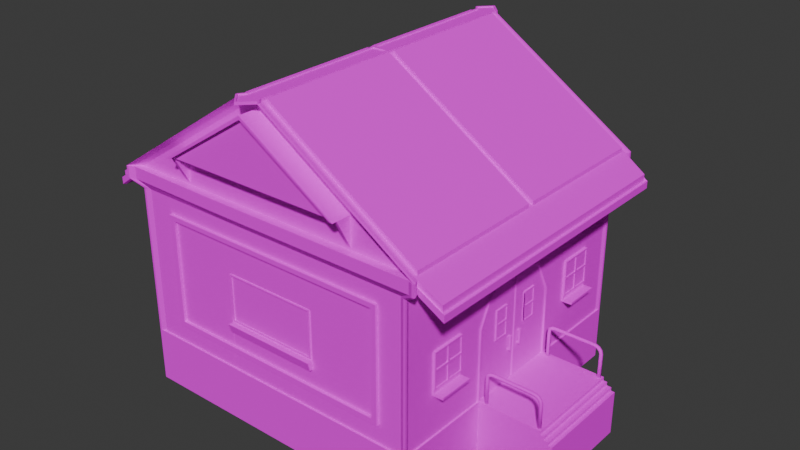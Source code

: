 # Source: barn.blend  (saved by Blender 4.0.36; exported with 4.5.12 LTS)
import bpy
from mathutils import Matrix  # noqa: F401  (used for matrix-valued properties, if any)

bpy.ops.wm.read_factory_settings(use_empty=True)
scene = bpy.context.scene
scene.name = 'Scene'

# ---- collections
col_collection = bpy.data.collections.new('Collection'); scene.collection.children.link(col_collection)

# ---- images (referenced by path relative to the original .blend; pixels are not part of the script)
import os
ASSET_DIR = os.environ.get("B2B_ASSET_DIR", "")  # directory of the original .blend (textures are referenced by path, not embedded)
HERE = os.path.dirname(os.path.abspath(__file__))  # packed textures are extracted next to this script under _unpacked/

def load_image(name, relpath, width, height, colorspace="sRGB"):
    """Load a texture the original file referenced (path relative to the .blend, or extracted next to this script)."""
    p = next((c for c in (os.path.join(HERE, relpath), os.path.join(ASSET_DIR, relpath)) if relpath and os.path.exists(c)), "")
    if p:
        img = bpy.data.images.load(p, check_existing=True)
        img.name = name
    else:  # same state as the original file: an image datablock whose file is absent (Cycles renders it pink)
        img = bpy.data.images.new(name, width, height)
        img.source = "FILE"
        img.filepath = "//" + (relpath or name)
    img.colorspace_settings.name = colorspace
    return img
img_untitled = load_image('Untitled', 'Barn.png', 1024, 1024, 'sRGB')

# ---- materials (node trees are filled in below, after node groups)
mat_material = bpy.data.materials.new('Material')
mat_material.alpha_threshold = 0.0
mat_material.use_transparent_shadow = False
mat_material.roughness = 0.5
mat_material.line_color = (0.0, 0.0, 0.0, 1.0)

# ---- material node trees
mat_material.use_nodes = True; mat_material.node_tree.nodes.clear()
_N = mat_material.node_tree.nodes; _L = mat_material.node_tree.links
n0 = _N.new('ShaderNodeOutputMaterial'); n0.name = 'Material Output'; n0.location = (300, 300)
n1 = _N.new('ShaderNodeBsdfPrincipled'); n1.name = 'Principled BSDF'; n1.location = (10, 300)
n1.inputs[3].default_value = 1.45
n1.inputs[13].default_value = 0.0
n2 = _N.new('ShaderNodeTexImage'); n2.name = 'Image Texture'; n2.location = (-280, 280)
n2.image = img_untitled
_L.new(n1.outputs[0], n0.inputs[0])
_L.new(n2.outputs[0], n1.inputs[0])
n0.is_active_output = True

# ---- world
world_world = bpy.data.worlds.new('World'); scene.world = world_world
world_world.use_nodes = True; world_world.node_tree.nodes.clear()
_N = world_world.node_tree.nodes; _L = world_world.node_tree.links
n0 = _N.new('ShaderNodeOutputWorld'); n0.name = 'World Output'; n0.location = (300, 300)
n1 = _N.new('ShaderNodeBackground'); n1.name = 'Background'; n1.location = (10, 300)
n1.inputs[0].default_value = (0.05088, 0.05088, 0.05088, 1.0)
_L.new(n1.outputs[0], n0.inputs[0])
n0.is_active_output = True
world_world.color = (0.05088, 0.05088, 0.05088)
world_world.use_sun_shadow = False
world_world.sun_shadow_jitter_overblur = 0.0

# ---- meshes
me_cube = bpy.data.meshes.new('Cube')
me_cube.from_pydata([(8.993, 9.037, -3.243), (-9.037, 9.037, -3.243), (-9.037, 3.012, -3.243), (-9.053, 3.012, 0.1), (8.993, 3.012, -3.243), (8.617, 2.942, 0.1201), (3.012, 9.037, -3.243), (-3.012, 9.037, -3.243), (-2.923, 9.02, 2.569), (2.923, 9.02, 2.569), (3.012, 3.012, -3.243), (-3.012, 3.012, -3.243), (-9.053, 3.012, 3.12), (2.923, 9.037, 3.08), (2.942, 8.617, 3.12), (-2.923, 9.037, 3.08), (-2.942, 8.617, 3.12), (-9.053, 3.012, 6.12), (2.942, 9.02, 6.12), (2.942, 8.617, 6.12), (-2.942, 9.02, 6.12), (-2.942, 8.617, 6.12), (-9.053, 3.012, 9.12), (3.012, 9.02, 9.12), (8.993, 2.942, 9.12), (-3.012, 9.02, 9.12), (8.993, 0.0, 9.12), (8.617, 0.9412, 7.011), (8.617, 0.0, 7.313), (8.617, 2.942, 4.344), (-2.942, 8.757, 3.12), (-2.808, 8.984, 3.201), (-2.942, 8.757, 6.12), (-2.808, 8.984, 6.039), (2.808, 8.984, 6.039), (2.942, 8.757, 6.12), (2.942, 8.757, 3.12), (2.808, 8.984, 3.201), (-2.942, 8.897, 3.12), (2.942, 8.897, 3.12), (2.942, 8.897, 6.12), (-2.942, 8.897, 6.12), (-2.74, 9.079, 3.273), (2.74, 9.079, 3.273), (2.74, 9.079, 5.968), (-2.74, 9.079, 5.968), (-9.037, 0.0, -3.243), (-9.053, 0.0, 0.1), (8.993, 0.0, -3.243), (-3.012, 0.0, -3.243), (3.012, 0.0, -3.243), (-9.053, 0.0, 3.12), (-9.053, 0.0, 6.12), (-9.053, 0.0, 9.12), (-2.808, 9.079, 3.201), (2.808, 9.079, 3.201), (2.808, 9.079, 6.039), (-2.808, 9.079, 6.039), (-2.74, 9.016, 3.273), (2.74, 9.016, 3.273), (2.74, 9.016, 5.968), (-2.74, 9.016, 5.968), (-3.012, 9.02, 0.1), (3.012, 9.02, 0.1), (2.942, 9.02, 3.12), (-2.942, 9.02, 3.12), (-2.923, 9.223, 2.569), (2.923, 9.223, 2.569), (2.923, 9.358, 3.08), (-2.923, 9.358, 3.08), (8.993, 3.091, 0.1), (8.993, 2.942, 0.1), (-3.138, 9.133, -3.243), (-9.277, 9.133, -3.243), (8.993, 3.091, 3.12), (8.993, 2.942, 3.12), (8.993, 1.056, 7.173), (8.993, 0.9412, 7.011), (8.993, 0.0, 7.511), (8.993, 2.353, 6.105), (8.993, 2.155, 6.012), (8.993, 2.942, 4.344), (8.993, 3.101, 4.524), (9.094, 9.133, -3.243), (-9.277, 9.133, 0.08286), (-9.277, 2.995, 0.1), (3.0, 9.133, 0.1), (9.094, 3.091, -3.243), (-9.277, 2.995, -3.243), (-9.277, -0.07425, 0.1), (9.094, 0.0, -3.243), (3.0, 9.133, -3.243), (-3.138, 9.133, 0.1), (-9.277, -0.07425, -3.243), (9.094, 0.0, 0.1), (9.094, 3.091, 0.1), (9.094, 2.924, 0.1), (9.094, 3.091, 3.14), (9.094, 2.924, 3.14), (9.094, 0.8847, 7.017), (9.094, 1.001, 7.182), (9.094, 0.0, 7.51), (9.094, 0.0, 7.308), (9.094, 2.323, 6.089), (9.094, 2.122, 5.994), (9.094, 2.924, 4.337), (9.094, 3.086, 4.52), (8.617, 0.0, 3.12), (8.617, 0.0, 0.1201), (8.617, 0.0, 4.344), (8.617, 0.0, 7.011), (8.617, 0.0, 6.012), (8.74, 9.02, 0.1), (8.993, 8.783, 0.1), (9.094, 9.133, 0.08287), (-9.053, 8.707, 0.1), (-8.833, 9.02, 0.1), (-8.903, 0.0, -3.243), (-9.053, 8.707, 3.12), (-8.833, 9.02, 3.12), (8.74, 9.02, 3.12), (8.993, 8.783, 3.12), (-8.833, 9.02, 6.12), (-9.053, 8.707, 6.12), (8.74, 9.02, 6.12), (8.993, 8.783, 6.089), (-8.833, 9.02, 9.12), (-9.053, 8.707, 9.12), (-5.748, 8.954, 12.22), (8.993, 8.783, 9.12), (8.74, 9.02, 9.12), (8.969, 9.133, 0.1), (9.094, 9.004, 0.1), (9.095, 9.011, 9.12), (8.967, 9.133, 9.12), (8.967, 9.133, 3.12), (9.095, 9.011, 3.12), (8.967, 9.133, 6.12), (9.095, 9.011, 6.089), (8.866, 8.91, 0.1201), (9.094, 9.133, 9.12), (9.094, 9.133, 3.12), (9.094, 9.133, 6.104), (8.993, 8.908, -3.243), (-9.037, 8.908, -3.243), (-3.012, 8.908, -3.243), (3.012, 8.908, -3.243), (-9.277, 9.002, 0.1), (9.094, 9.002, -3.243), (-9.277, 9.002, -3.243), (12.95, 0.0, -3.243), (12.95, 3.091, -3.243), (12.95, 0.0, 0.1), (12.95, 3.091, 0.1), (-9.045, 0.0, -0.3438), (8.87, 9.037, -3.243), (8.87, 3.012, -3.243), (8.87, 0.0, -3.243), (8.969, 9.133, -3.243), (8.87, 8.908, -3.243), (-8.903, 9.037, -3.243), (-9.14, 9.133, 0.1), (-9.143, 9.134, 9.12), (-9.278, 9.017, 9.12), (-9.278, 9.017, 3.12), (-9.143, 9.134, 3.12), (-9.143, 9.134, 6.12), (-9.278, 9.017, 6.12), (-8.96, 8.834, 0.1201), (-8.903, 3.012, -3.243), (-9.276, 9.133, 9.12), (-9.276, 9.133, 3.12), (-9.276, 9.133, 6.12), (-9.14, 9.133, -3.243), (-8.903, 8.908, -3.243), (8.685, 4.829, 3.056), (8.685, 4.829, 5.056), (8.685, 6.829, 3.056), (8.685, 6.829, 5.056), (9.1, 4.829, 3.056), (9.1, 4.829, 5.056), (9.1, 6.829, 3.056), (9.1, 6.829, 5.056), (8.685, 5.766, 3.056), (8.685, 5.892, 3.056), (8.685, 5.892, 5.056), (8.685, 5.766, 5.056), (9.1, 5.892, 3.056), (9.1, 5.766, 3.056), (9.1, 5.766, 5.056), (9.1, 5.892, 5.056), (8.685, 4.829, 3.993), (8.685, 4.829, 4.119), (8.685, 6.829, 3.993), (8.685, 6.829, 4.119), (9.1, 6.829, 3.993), (9.1, 6.829, 4.119), (9.1, 4.829, 3.993), (9.1, 4.829, 4.119), (9.091, 5.766, 3.993), (9.091, 5.892, 3.993), (9.091, 5.892, 4.119), (9.091, 5.766, 4.119), (8.685, 5.892, 3.993), (8.685, 5.766, 3.993), (8.685, 5.766, 4.119), (8.685, 5.892, 4.119), (9.15, 5.766, 4.119), (9.15, 5.766, 3.993), (9.15, 5.892, 3.993), (9.15, 5.892, 4.119), (9.15, 5.766, 5.056), (9.15, 5.892, 5.056), (9.15, 5.766, 3.056), (9.15, 6.829, 3.993), (9.15, 6.829, 4.119), (9.15, 4.829, 4.119), (9.1, 6.917, 2.968), (8.667, 6.917, 2.968), (8.667, 6.917, 5.144), (9.1, 6.917, 5.144), (8.667, 4.741, 2.968), (9.1, 4.741, 2.968), (9.1, 4.741, 5.144), (8.667, 4.741, 5.144), (8.667, 5.898, 5.144), (8.667, 5.76, 5.144), (9.1, 5.76, 5.144), (9.1, 5.898, 5.144), (9.1, 5.898, 2.968), (9.1, 5.76, 2.968), (8.667, 5.76, 2.968), (8.667, 5.898, 2.968), (8.667, 4.741, 3.987), (8.667, 4.741, 4.125), (9.1, 6.917, 3.987), (9.1, 6.917, 4.125), (9.1, 4.741, 3.987), (9.1, 4.741, 4.125), (8.667, 6.917, 3.987), (8.667, 6.917, 4.125), (9.151, 6.917, 4.125), (9.151, 6.917, 3.987), (9.151, 5.898, 2.968), (9.151, 5.892, 3.056), (9.151, 5.76, 2.968), (9.151, 4.829, 3.993), (9.151, 6.829, 3.056), (9.151, 4.829, 3.056), (9.151, 6.829, 5.056), (9.151, 4.829, 5.056), (9.151, 5.76, 5.144), (9.151, 5.898, 5.144), (9.151, 4.741, 3.987), (9.151, 4.741, 4.125), (9.151, 6.917, 2.968), (9.151, 4.741, 2.968), (9.151, 6.917, 5.144), (9.151, 4.741, 5.144), (9.1, 6.917, 2.735), (8.667, 6.917, 2.735), (8.667, 4.741, 2.735), (9.1, 4.741, 2.735), (9.1, 5.898, 2.735), (9.1, 5.76, 2.735), (8.667, 5.76, 2.735), (8.667, 5.898, 2.735), (9.1, 6.917, 2.589), (8.667, 6.917, 2.589), (8.667, 4.741, 2.589), (9.1, 4.741, 2.589), (9.1, 5.898, 2.589), (9.1, 5.76, 2.589), (8.667, 5.76, 2.589), (8.667, 5.898, 2.589), (9.66, 5.898, 2.735), (9.66, 5.76, 2.735), (9.66, 5.898, 2.589), (9.66, 5.76, 2.589), (9.66, 6.917, 2.735), (9.66, 4.741, 2.735), (9.66, 6.917, 2.589), (9.66, 4.741, 2.589), (9.527, 5.898, 2.589), (9.527, 6.917, 2.589), (9.527, 5.76, 2.735), (9.527, 5.898, 2.735), (9.527, 4.741, 2.735), (9.527, 5.76, 2.589), (9.527, 4.741, 2.589), (9.527, 6.917, 2.735), (8.692, 0.7888, 3.242), (8.692, 1.639, 3.242), (8.692, 1.639, 4.927), (9.041, 0.7888, 4.927), (9.041, 1.639, 3.242), (9.041, 1.639, 4.927), (8.692, 0.8503, 3.242), (8.692, 0.8503, 4.927), (8.692, 0.7888, 4.927), (9.041, 0.8503, 3.242), (9.041, 0.7888, 3.242), (9.041, 0.8503, 4.927), (8.692, 0.7888, 4.031), (8.692, 0.7888, 4.138), (8.692, 1.639, 4.031), (8.692, 1.639, 4.138), (9.041, 1.639, 4.031), (9.041, 1.639, 4.138), (9.041, 0.7888, 4.031), (9.041, 0.7888, 4.138), (9.034, 0.7888, 4.031), (9.034, 0.8503, 4.031), (9.034, 0.8503, 4.138), (9.034, 0.7888, 4.138), (8.692, 0.8503, 4.031), (8.692, 0.8503, 4.138), (9.084, 0.7888, 4.138), (9.084, 0.7888, 4.031), (9.084, 0.8503, 4.031), (9.084, 0.8503, 4.138), (9.084, 0.7888, 4.927), (9.084, 0.8503, 4.927), (9.084, 0.7888, 3.242), (9.084, 1.639, 4.031), (9.084, 1.639, 4.138), (9.041, 1.713, 3.168), (8.677, 1.713, 3.168), (8.677, 1.713, 5.001), (9.041, 1.713, 5.001), (8.677, 0.7888, 3.168), (9.041, 0.7888, 3.168), (9.041, 0.7888, 5.001), (8.677, 0.7888, 5.001), (8.677, 0.855, 5.001), (9.041, 0.855, 5.001), (9.041, 0.855, 3.168), (8.677, 0.855, 3.168), (8.677, 0.7888, 4.027), (8.677, 0.7888, 4.143), (9.041, 1.713, 4.027), (9.041, 1.713, 4.143), (9.041, 0.7888, 4.027), (9.041, 0.7888, 4.143), (8.677, 1.713, 4.027), (8.677, 1.713, 4.143), (9.084, 1.713, 4.143), (9.084, 1.713, 4.027), (9.084, 0.855, 3.168), (9.084, 0.8503, 3.242), (9.084, 0.7888, 3.168), (9.084, 0.7888, 4.031), (9.084, 1.639, 3.242), (9.084, 0.7888, 3.242), (9.084, 1.639, 4.927), (9.084, 0.7888, 4.927), (9.084, 0.855, 5.001), (9.084, 0.7888, 4.027), (9.084, 0.7888, 4.143), (9.084, 1.713, 3.168), (9.084, 1.713, 5.001), (9.084, 0.7888, 5.001), (8.949, 0.3759, 2.012), (8.949, 0.3759, 2.132), (8.949, 0.4955, 2.012), (8.949, 0.4955, 2.132), (9.069, 0.3759, 2.012), (9.069, 0.3759, 2.132), (9.069, 0.4955, 2.012), (9.069, 0.4955, 2.132), (9.184, 0.4955, 2.132), (9.184, 0.4955, 2.012), (9.184, 0.3759, 2.012), (9.184, 0.3759, 2.132), (9.069, 0.4955, 2.807), (9.069, 0.3759, 2.807), (9.184, 0.4955, 2.807), (9.184, 0.3759, 2.807), (9.069, 0.4955, 2.904), (9.069, 0.3759, 2.904), (9.184, 0.4955, 2.904), (9.184, 0.3759, 2.904), (8.966, 0.4955, 2.807), (8.966, 0.3759, 2.807), (8.966, 0.4955, 2.904), (8.966, 0.3759, 2.904), (8.993, 0.07801, 3.12), (8.915, 0.0, 3.12), (8.993, 0.07801, 0.1), (8.915, 0.0, 0.1), (8.993, 0.07801, 4.344), (8.915, 0.0, 4.344), (8.993, 0.07801, 6.012), (8.915, 0.0, 6.012), (8.915, 0.0, 7.313), (8.993, 0.07801, 7.288), (8.915, 0.0, 7.011), (8.993, 0.07801, 7.011), (-9.844, 0.0, 9.636), (-9.844, 2.858, 9.636), (9.785, 2.782, 9.636), (-3.273, 9.411, 9.636), (3.279, 9.411, 9.636), (9.785, 0.0, 9.636), (-9.605, 9.329, 9.636), (-9.844, 9.053, 9.636), (9.785, 9.135, 9.636), (9.509, 9.411, 9.636), (9.757, 9.516, 9.636), (9.895, 9.516, 9.636), (9.896, 9.383, 9.636), (-10.09, 9.516, 9.636), (-10.09, 9.389, 9.636), (-9.941, 9.517, 9.636), (5.513, 8.954, 12.22), (5.704, 8.954, 12.22), (-9.844, 0.0, 10.36), (-9.682, 2.858, 10.47), (9.622, 2.782, 10.47), (-3.273, 9.411, 10.36), (3.279, 9.411, 10.36), (-5.507, 8.954, 12.22), (9.785, 0.0, 10.36), (-9.714, 9.162, 10.36), (-9.605, 9.329, 10.36), (9.624, 9.239, 10.36), (9.622, 8.94, 10.47), (9.509, 9.411, 10.36), (9.757, 9.516, 10.36), (9.895, 9.516, 10.36), (9.896, 9.383, 10.36), (-10.09, 9.516, 10.36), (-10.09, 9.389, 10.36), (-9.941, 9.517, 10.36), (-0.06878, 8.954, 15.95), (-0.6603, 0.0, 16.46), (-0.8229, 2.858, 16.35), (0.4477, 2.782, 16.46), (0.4477, 0.0, 16.46), (-0.8229, 8.858, 16.35), (-0.5299, 9.162, 16.46), (0.2866, 9.239, 16.46), (0.6111, 8.94, 16.35), (0.5584, 9.383, 16.46), (0.5573, 9.516, 16.46), (-0.9028, 9.516, 16.46), (-0.9042, 9.389, 16.46), (3.127, 8.954, 10.36), (9.376, 8.954, 10.36), (-9.369, 8.954, 10.36), (-3.121, 8.954, 10.36), (-0.0736, 8.954, 16.46), (-5.507, 9.894, 12.22), (-0.06878, 9.894, 15.95), (5.513, 9.894, 12.22), (5.704, 9.894, 12.22), (-5.748, 9.894, 12.22), (-5.748, 8.9, 10.4), (5.513, 8.9, 10.4), (5.704, 8.9, 10.4), (-5.507, 8.9, 10.4), (-0.06878, 9.894, 15.73), (-0.06878, 10.16, 15.73), (-5.507, 10.16, 12.22), (-0.06878, 10.16, 15.95), (5.513, 10.16, 12.22), (5.704, 10.16, 12.22), (-5.748, 10.16, 12.22), (-0.6603, 0.0, 16.62), (-0.5586, 2.858, 16.62), (-0.0736, 0.0, 16.62), (0.346, 2.782, 16.62), (0.4477, 0.0, 16.62), (-0.6603, 9.053, 16.62), (0.346, 9.157, 16.62), (0.4565, 9.404, 16.62), (0.456, 9.475, 16.62), (-0.8016, 9.474, 16.62), (-0.8022, 9.422, 16.62), (-0.1728, 10.13, 16.62), (-0.1728, 10.28, 16.46), (-9.844, 2.858, 10.36), (0.4477, 9.135, 16.46), (9.785, 2.782, 10.36), (-9.844, 9.053, 10.36), (9.622, 0.1951, 10.47), (-0.6603, 2.858, 16.46), (-0.8229, 0.1951, 16.35), (0.6111, 2.782, 16.35), (-0.6603, 9.053, 16.46), (0.6111, 0.1951, 16.35), (0.6102, 2.782, 16.6), (9.621, 2.782, 10.71), (-0.8238, 0.1951, 16.59), (-0.8238, 2.858, 16.59), (-9.683, 2.858, 10.71), (0.6102, 0.1951, 16.6), (9.621, 0.1951, 10.71), (9.621, 8.94, 10.71), (0.6102, 8.94, 16.6), (-0.8238, 8.858, 16.59), (-9.682, 0.1951, 10.47), (-9.682, 8.858, 10.47), (-9.683, 0.1951, 10.71), (-9.683, 8.858, 10.71), (-11.17, 0.0, 8.71), (-11.17, 2.847, 8.71), (11.11, 2.918, 8.71), (11.11, 0.0, 8.71), (-11.17, 8.9, 8.71), (11.11, 8.993, 8.71), (11.11, 0.0, 9.536), (11.11, 2.918, 9.536), (-11.17, 8.9, 9.536), (-11.17, 2.847, 9.536), (-11.17, 0.0, 9.536), (11.11, 8.993, 9.536), (-10.09, 9.516, 10.0), (-9.605, 9.329, 10.0), (-10.09, 9.389, 10.0), (3.279, 9.411, 10.0), (-3.273, 9.411, 10.0), (9.896, 9.383, 10.0), (9.895, 9.516, 10.0), (-9.844, 9.053, 10.0), (9.509, 9.411, 10.0), (-9.941, 9.517, 10.0), (9.785, 9.135, 10.0), (9.757, 9.516, 10.0), (11.11, 2.918, 9.123), (-11.17, 8.9, 9.123), (-11.17, 2.847, 9.123), (11.11, 8.993, 9.123), (-11.17, 0.0, 9.123), (-11.34, 9.007, 8.703), (-9.994, 9.163, 9.644), (-9.994, 9.163, 10.01), (-11.34, 0.0, 8.703), (-11.34, 2.863, 8.703), (11.28, 2.935, 8.703), (11.28, 0.0, 8.703), (11.28, 9.103, 8.703), (-11.34, 9.007, 9.122), (9.934, 9.247, 9.644), (11.28, 2.935, 9.122), (-11.34, 2.863, 9.122), (11.28, 9.103, 9.122), (-11.34, 0.0, 9.122), (-9.277, 9.133, -0.3524), (-9.277, 2.995, -0.3438), (-3.138, 9.133, -0.3438), (3.0, 9.133, -0.3438), (-9.277, -0.07425, -0.3438), (9.094, 0.0, -0.3438), (9.094, 3.091, -0.3438), (-9.277, 9.002, -0.3438), (9.094, 9.003, -0.3438), (12.95, 0.0, -0.3438), (12.95, 3.091, -0.3438), (8.969, 9.133, -0.3438), (-9.14, 9.133, -0.3438), (9.094, 9.133, -0.3524), (13.39, 0.0, -3.243), (13.39, 3.091, -3.243), (13.45, 0.0, -0.3438), (13.45, 3.091, -0.3438), (-9.041, 0.0, -0.5658), (-9.277, 9.133, -0.5701), (-9.277, 2.995, -0.5658), (-3.138, 9.133, -0.5658), (3.0, 9.133, -0.5658), (-9.277, -0.07425, -0.5658), (9.094, 0.0, -0.5658), (-9.277, 9.002, -0.5658), (9.094, 9.003, -0.5658), (12.95, 0.0, -0.5658), (8.969, 9.133, -0.5658), (-9.14, 9.133, -0.5658), (9.094, 9.133, -0.5701), (9.044, 0.0, -0.3438), (9.094, 3.091, -0.5658), (12.95, 3.091, -0.5658), (13.45, 0.0, -0.5658), (13.45, 3.091, -0.5658), (-9.165, -0.03712, 0.1), (-9.165, 3.004, 0.1), (9.044, 9.085, -3.243), (3.006, 9.085, -3.243), (-9.157, -0.03712, -3.243), (-9.157, 9.085, -3.243), (-9.157, 3.004, -3.243), (9.094, 3.091, -0.1219), (-3.075, 9.085, -3.243), (9.044, 3.052, -3.243), (9.044, 0.0, -3.243), (9.044, 8.955, -3.243), (-9.157, 8.955, -3.243), (-3.138, 9.133, -0.1219), (-9.277, 2.995, -0.1219), (-9.277, 9.133, -0.1348), (12.95, 3.091, -0.1219), (-9.049, 0.0, -0.1219), (8.919, 9.085, -3.243), (-9.021, 9.085, -3.243), (3.0, 9.133, -0.1219), (-9.277, -0.07425, -0.1219), (9.094, 0.0, -0.1219), (-9.277, 9.002, -0.1219), (9.094, 9.004, -0.1219), (12.95, 0.0, -0.1219), (8.969, 9.133, -0.1219), (-9.14, 9.133, -0.1219), (9.094, 9.133, -0.1348), (-9.161, -0.03712, -0.3438), (-9.159, -0.03712, -0.5658), (9.069, 0.0, -0.4548), (-9.163, -0.03712, -0.1219), (13.68, 0.0, -3.243), (13.68, 3.091, -3.243), (13.68, 0.0, -0.5658), (13.68, 3.091, -0.5658), (13.17, 0.0, -0.1219), (13.17, 0.0, -0.3438), (13.17, 3.091, -0.3438), (13.17, 3.091, -0.1219), (12.95, 2.91, 0.1), (12.95, 2.91, -0.1219), (13.17, 2.91, -0.1219), (12.69, 3.012, 1.772), (12.77, 2.959, 1.818), (12.75, 3.012, 0.06417), (12.75, 3.012, 1.583), (12.84, 2.959, 0.06417), (12.84, 2.959, 1.583), (12.84, 2.852, 0.06417), (12.84, 2.852, 1.583), (12.75, 2.799, 0.06417), (12.75, 2.799, 1.583), (12.66, 2.852, 0.06417), (12.66, 2.852, 1.583), (12.66, 2.959, 0.06417), (12.66, 2.959, 1.583), (12.77, 2.852, 1.818), (12.69, 2.799, 1.772), (12.61, 2.852, 1.726), (12.61, 2.959, 1.726), (12.55, 3.012, 1.917), (12.49, 2.959, 1.846), (12.49, 2.852, 1.846), (12.55, 2.799, 1.917), (12.61, 2.852, 1.987), (12.61, 2.959, 1.987), (12.37, 3.012, 1.979), (12.34, 2.959, 1.892), (12.34, 2.852, 1.892), (12.37, 2.799, 1.979), (12.4, 2.852, 2.067), (12.4, 2.959, 2.067), (12.12, 3.012, 1.994), (12.12, 2.959, 1.902), (12.12, 2.852, 1.902), (12.12, 2.799, 1.994), (12.12, 2.852, 2.086), (12.12, 2.959, 2.086), (9.862, 3.012, 1.994), (9.862, 2.959, 1.902), (9.862, 2.852, 1.902), (9.862, 2.799, 1.994), (9.862, 2.852, 2.086), (9.862, 2.959, 2.086), (9.696, 3.012, 1.982), (9.732, 2.959, 1.898), (9.732, 2.852, 1.898), (9.696, 2.799, 1.982), (9.66, 2.852, 2.067), (9.66, 2.959, 2.067), (9.525, 3.012, 1.88), (9.594, 2.959, 1.819), (9.594, 2.852, 1.819), (9.525, 2.799, 1.88), (9.456, 2.852, 1.941), (9.456, 2.959, 1.941), (9.481, 3.012, 1.735), (9.566, 2.959, 1.701), (9.566, 2.852, 1.701), (9.481, 2.799, 1.735), (9.395, 2.852, 1.768), (9.395, 2.959, 1.768), (9.465, 3.012, 1.56), (9.557, 2.959, 1.56), (9.557, 2.852, 1.56), (9.465, 2.799, 1.56), (9.373, 2.852, 1.56), (9.373, 2.959, 1.56), (9.465, 3.012, 0.08832), (9.557, 2.959, 0.08832), (9.557, 2.852, 0.08832), (9.465, 2.799, 0.08832), (9.373, 2.852, 0.08832), (9.373, 2.959, 0.08832), (-0.6603, 2.858, 16.62), (-0.5586, 0.1017, 16.62), (0.4477, 2.782, 16.62), (-0.0736, 0.1017, 16.62), (0.346, 0.1017, 16.62), (-0.5586, 9.086, 16.62), (0.4477, 9.135, 16.62), (0.5584, 9.383, 16.62), (0.5573, 9.516, 16.62), (-0.9028, 9.516, 16.62), (-0.9042, 9.389, 16.62), (-0.1728, 10.28, 16.62), (-0.0736, 2.744, 16.55), (-0.0736, 8.954, 16.55), (-0.0736, 0.1017, 16.55), (-0.5586, 2.858, 16.55), (0.346, 2.782, 16.55), (-0.5586, 0.1017, 16.55), (-0.5586, 9.086, 16.55), (-0.5299, 9.162, 16.55), (0.2866, 9.239, 16.55), (0.346, 9.157, 16.55), (0.456, 9.475, 16.55), (-0.8016, 9.474, 16.55), (0.346, 0.1017, 16.55), (0.4565, 9.404, 16.55), (-0.8022, 9.422, 16.55), (-0.1728, 10.13, 16.55), (9.785, 9.135, 10.36), (11.11, 0.0, 9.123), (11.28, 0.0, 9.122), (9.934, 9.247, 10.01), (-9.133, 7.737, 8.174), (-9.133, 8.199, 1.238), (-9.133, 8.199, 8.174), (-7.133, 7.737, 1.238), (-7.133, 7.737, 8.174), (-7.133, 8.199, 1.238), (-7.133, 8.199, 8.174), (-9.133, 8.199, 7.597), (-9.133, 8.199, 1.734), (-7.133, 8.199, 7.597), (-7.133, 8.199, 1.734), (-7.133, 7.863, 1.573), (-9.133, 7.863, 7.884), (-9.133, 7.737, 1.238), (-9.133, 7.863, 1.573), (-7.133, 7.863, 7.884), (-9.133, 0.0, 7.884), (-9.133, 0.0, 8.174), (-7.133, 0.0, 1.573), (-7.133, 0.0, 1.238), (-9.133, 0.0, 1.238), (-7.133, 0.0, 8.174), (-9.133, 0.0, 1.573), (-7.133, 0.0, 7.884), (6.873, 9.196, 8.174), (7.336, 9.196, 1.238), (7.336, 9.196, 8.174), (6.873, 7.196, 1.238), (6.873, 7.196, 8.174), (7.336, 7.196, 1.238), (7.336, 7.196, 8.174), (7.336, 9.196, 7.597), (7.336, 9.196, 1.734), (7.336, 7.196, 7.597), (7.336, 7.196, 1.734), (6.999, 7.196, 1.573), (6.999, 9.196, 7.884), (6.873, 9.196, 1.238), (6.999, 9.196, 1.573), (6.999, 7.196, 7.884), (-6.883, 9.196, 7.884), (-6.883, 9.196, 8.174), (-6.883, 7.196, 1.573), (-6.883, 7.196, 1.238), (-6.883, 9.196, 1.238), (-6.883, 7.196, 8.174), (-6.883, 9.196, 1.573), (-6.883, 7.196, 7.884), (-7.243, 9.196, 7.884), (-7.243, 9.196, 8.174), (-7.243, 7.196, 1.573), (-7.243, 7.196, 1.238), (-7.243, 9.196, 1.238), (-7.243, 7.196, 8.174), (-7.243, 9.196, 1.573), (-7.243, 7.196, 7.884)], [], [(599, 84, 161, 611), (594, 593, 87, 90), (592, 603, 173, 72), (82, 79, 103, 106), (159, 143, 4, 156), (587, 592, 72, 91), (174, 145, 11, 169), (145, 146, 10, 11), (13, 9, 67, 68), (115, 3, 12, 118), (6, 155, 159, 146), (129, 24, 76, 79), (23, 25, 401, 402), (70, 113, 121, 74), (593, 595, 148, 87), (118, 12, 17, 123), (394, 395, 77, 99, 102), (26, 78, 76, 24), (18, 20, 25, 23), (20, 122, 126, 25), (124, 18, 23, 130), (120, 64, 18, 124), (65, 119, 122, 20), (129, 79, 82, 125), (126, 162, 413, 404), (129, 133, 410, 406), (134, 130, 407, 408), (24, 129, 406, 400), (170, 163, 412, 411), (130, 23, 402, 407), (74, 121, 125, 82), (109, 391, 393, 111), (38, 65, 20, 41), (35, 19, 21, 32), (39, 40, 18, 64), (36, 30, 16, 14), (64, 65, 38, 39), (14, 19, 35, 36), (18, 40, 41, 20), (16, 30, 32, 21), (31, 33, 57, 54), (30, 36, 35, 32), (31, 37, 39, 38), (37, 34, 40, 39), (34, 33, 41, 40), (33, 31, 38, 41), (42, 45, 61, 58), (34, 37, 55, 56), (33, 34, 56, 57), (37, 31, 54, 55), (17, 52, 53, 22), (3, 47, 51, 12), (12, 51, 52, 17), (11, 10, 50, 49), (169, 11, 49, 117), (156, 4, 48, 157), (123, 17, 22, 127), (70, 74, 97, 95), (42, 43, 55, 54), (43, 44, 56, 55), (44, 45, 57, 56), (45, 42, 54, 57), (58, 61, 60, 59), (44, 43, 59, 60), (45, 44, 60, 61), (43, 42, 58, 59), (8, 9, 63, 62), (9, 13, 64, 63), (15, 8, 62, 65), (13, 15, 65, 64), (67, 66, 69, 68), (8, 15, 69, 66), (9, 8, 66, 67), (15, 13, 68, 69), (584, 585, 85, 89), (602, 587, 91, 158), (590, 588, 93, 88), (75, 71, 96, 98), (596, 590, 88, 149), (80, 81, 105, 104), (615, 594, 90, 572), (607, 147, 84, 599), (610, 131, 114, 612), (572, 90, 150, 575), (605, 89, 85, 598), (611, 161, 92, 597), (597, 92, 86, 604), (608, 132, 95, 591), (591, 95, 153, 600), (98, 96, 95, 97), (100, 101, 102, 99), (104, 105, 106, 103), (105, 98, 97, 106), (99, 104, 103, 100), (616, 584, 89, 605), (62, 116, 119, 65), (81, 75, 98, 105), (76, 78, 101, 100), (595, 586, 83, 148), (62, 63, 86, 92), (74, 82, 106, 97), (77, 27, 110, 396, 397), (29, 81, 390, 391, 109), (71, 388, 94, 96), (77, 80, 104, 99), (78, 394, 102, 101), (79, 76, 100, 103), (603, 589, 73, 173), (5, 71, 388, 389, 108), (75, 81, 390, 386), (107, 387, 391, 109), (108, 389, 387, 107), (81, 80, 392, 390), (28, 110, 396, 394), (111, 393, 396, 110), (80, 77, 397, 392), (77, 395, 397), (28, 27, 110), (112, 139, 113, 114), (1, 160, 174, 144), (139, 112, 131, 114), (121, 113, 132, 136), (122, 119, 165, 166), (26, 24, 400, 403), (115, 118, 164, 147), (124, 130, 134, 137), (112, 63, 64, 120), (114, 141, 136, 132), (141, 142, 138, 136), (140, 142, 137, 134), (112, 120, 135, 131), (125, 121, 136, 138), (129, 125, 138, 133), (120, 124, 137, 135), (25, 126, 404, 401), (133, 138, 142, 140), (135, 137, 142, 141), (131, 135, 141, 114), (113, 139, 114, 132), (612, 114, 132, 608), (598, 85, 147, 607), (589, 596, 149, 73), (7, 6, 146, 145), (160, 7, 145, 174), (155, 0, 143, 159), (95, 132, 113, 70), (626, 625, 152, 609), (570, 551, 559, 576), (600, 153, 625, 626), (90, 87, 151, 150), (600, 626, 627, 624), (604, 86, 131, 610), (586, 602, 158, 83), (10, 156, 157, 50), (146, 159, 156, 10), (131, 86, 63, 112), (171, 84, 147, 164), (172, 170, 162, 166), (171, 172, 166, 165), (126, 122, 166, 162), (119, 116, 161, 165), (168, 115, 147, 84), (118, 123, 167, 164), (123, 127, 163, 167), (116, 168, 84, 161), (164, 167, 172, 171), (167, 163, 170, 172), (165, 161, 84, 171), (2, 169, 117, 46), (144, 174, 169, 2), (116, 62, 92, 161), (3, 115, 147, 85, 585), (227, 223, 258, 251), (196, 182, 190, 201), (183, 184, 232, 231), (184, 203, 193, 177), (181, 195, 200, 187), (192, 176, 186, 205), (188, 179, 248, 213), (229, 217, 255, 243), (206, 185, 178, 194), (194, 178, 219, 240), (188, 199, 197, 179), (193, 194, 240, 239), (202, 189, 180, 198), (184, 177, 218, 232), (180, 189, 211, 250), (190, 189, 211, 212), (203, 204, 205, 206), (230, 229, 243, 245), (186, 176, 224, 226), (189, 202, 207, 211), (203, 184, 183, 204), (198, 197, 246, 216), (185, 206, 205, 186), (192, 205, 204, 191), (199, 188, 213, 208), (191, 175, 221, 233), (202, 198, 216, 207), (176, 192, 234, 224), (206, 194, 193, 203), (175, 191, 204, 183), (208, 209, 210, 207), (208, 213, 244, 209), (211, 207, 210, 212), (215, 210, 209, 214), (207, 216, 246, 208), (195, 196, 215, 214), (197, 199, 208, 246), (187, 200, 209, 244), (201, 190, 212, 210), (196, 201, 210, 215), (200, 195, 214, 209), (188, 187, 244, 213), (227, 226, 224, 223), (222, 237, 233, 221), (230, 222, 262, 264), (238, 223, 224, 234), (229, 230, 264, 263), (218, 239, 235, 217), (240, 219, 220, 236), (220, 219, 225, 228), (226, 227, 228, 225), (231, 232, 266, 265), (238, 234, 233, 237), (240, 236, 235, 239), (181, 187, 244, 247), (238, 237, 253, 254), (177, 193, 239, 218), (185, 186, 226, 225), (228, 227, 251, 252), (192, 191, 233, 234), (178, 185, 225, 219), (235, 236, 241, 242), (175, 183, 231, 221), (236, 220, 257, 241), (213, 248, 256, 245), (250, 211, 251, 258), (247, 244, 243, 255), (215, 214, 242, 241), (244, 213, 245, 243), (214, 247, 255, 242), (246, 216, 254, 253), (248, 246, 253, 256), (212, 249, 257, 252), (216, 250, 258, 254), (211, 212, 252, 251), (249, 215, 241, 257), (195, 181, 247, 214), (222, 230, 245, 256), (217, 235, 242, 255), (179, 197, 246, 248), (190, 182, 249, 212), (237, 222, 256, 253), (198, 180, 250, 216), (220, 228, 252, 257), (223, 238, 254, 258), (182, 196, 215, 249), (285, 287, 280, 276), (260, 259, 267, 268), (286, 285, 276, 275), (222, 221, 261, 262), (232, 218, 260, 266), (218, 217, 259, 260), (221, 231, 265, 261), (217, 229, 263, 259), (273, 272, 270, 269), (268, 267, 271, 274), (272, 273, 274, 271), (266, 260, 268, 274), (262, 261, 269, 270), (283, 284, 281, 277), (261, 265, 273, 269), (265, 266, 274, 273), (276, 280, 282, 278), (275, 276, 278, 277), (279, 275, 277, 281), (288, 283, 277, 278), (289, 288, 278, 282), (290, 286, 275, 279), (287, 289, 282, 280), (284, 290, 279, 281), (267, 259, 290, 284), (262, 270, 289, 287), (259, 263, 286, 290), (270, 272, 288, 289), (272, 271, 283, 288), (271, 267, 284, 283), (263, 264, 285, 286), (264, 262, 287, 285), (308, 296, 302, 313), (291, 297, 337, 330), (297, 315, 305, 292), (295, 307, 312, 300), (301, 353, 323), (336, 326, 359, 348), (316, 298, 293, 306), (306, 293, 328, 345), (301, 311, 309), (305, 306, 345, 344), (314, 294, 310), (297, 292, 327, 337), (294, 321, 355), (302, 294, 321, 322), (315, 303, 304, 316), (331, 336, 348, 350), (294, 314, 317, 321), (315, 297, 291, 303), (310, 309, 351, 317), (298, 316, 304, 299), (311, 301, 323, 318), (303, 291, 330, 338), (314, 310, 317), (299, 304, 339, 333), (316, 306, 305, 315), (318, 319, 320, 317), (318, 323, 349, 319), (321, 317, 320, 322), (325, 320, 319, 324), (317, 351, 318), (307, 308, 325, 324), (309, 311, 318, 351), (300, 312, 319, 349), (313, 302, 322, 320), (308, 313, 320, 325), (312, 307, 324, 319), (301, 300, 349, 323), (331, 342, 338, 330), (343, 332, 333, 339), (327, 344, 340, 326), (345, 328, 329, 341), (329, 328, 334, 335), (333, 332, 335, 334), (343, 339, 338, 342), (345, 341, 340, 344), (295, 300, 349, 352), (343, 342, 357, 358), (292, 305, 344, 327), (298, 299, 333, 334), (335, 332, 361, 356), (304, 303, 338, 339), (293, 298, 334, 328), (340, 341, 346, 347), (341, 329, 360, 346), (323, 353, 350), (355, 321, 361), (352, 349, 348, 359), (325, 324, 347, 346), (349, 323, 350, 348), (324, 352, 359, 347), (351, 317, 358, 357), (353, 351, 357, 350), (322, 354, 360, 356), (317, 355, 361, 358), (321, 322, 356, 361), (354, 325, 346, 360), (307, 295, 352, 324), (326, 340, 347, 359), (301, 309, 351, 353), (302, 296, 354, 322), (342, 331, 350, 357), (310, 294, 355, 317), (329, 335, 356, 360), (332, 343, 358, 361), (296, 308, 325, 354), (326, 336, 331, 330, 327), (362, 363, 365, 364), (364, 365, 369, 368), (367, 373, 377, 375), (366, 367, 363, 362), (364, 368, 366, 362), (369, 365, 363, 367), (371, 370, 373, 372), (368, 369, 370, 371), (367, 366, 372, 373), (366, 368, 371, 372), (376, 374, 378, 380), (373, 370, 376, 377), (369, 367, 375, 374), (370, 369, 374, 376), (378, 379, 381, 380), (377, 376, 380, 381), (375, 377, 381, 379), (378, 374, 382, 384), (382, 383, 385, 384), (379, 378, 384, 385), (375, 379, 385, 383), (374, 375, 383, 382), (388, 389, 94), (387, 389, 388, 386), (394, 396, 397, 395), (391, 387, 386, 390), (393, 391, 390, 392), (396, 393, 392, 397), (71, 75, 386, 388), (518, 526, 433, 424), (525, 520, 420, 427), (517, 519, 432, 431), (521, 518, 424, 419), (520, 521, 419, 420), (522, 523, 429, 430), (481, 484, 513, 514), (162, 170, 411, 413), (163, 127, 405, 412), (140, 134, 408, 409), (22, 53, 398, 399), (133, 140, 409, 410), (127, 22, 399, 405), (449, 450, 419, 424, 423), (449, 423, 440, 451), (432, 484, 489, 446), (447, 448, 425, 427, 420), (450, 447, 420, 419), (487, 436, 494, 493), (423, 424, 433, 431), (442, 488, 491, 499), (427, 425, 429, 428), (431, 432, 446, 445), (728, 483, 512, 516), (405, 399, 506, 509), (519, 524, 484, 432), (526, 517, 431, 433), (523, 528, 428, 429), (528, 525, 427, 428), (527, 522, 430, 728), (486, 435, 468, 700), (445, 446, 710, 709), (443, 444, 708, 707), (438, 437, 702, 472), (482, 443, 707, 706), (425, 448, 451, 441), (452, 421, 460), (429, 425, 441, 444), (414, 421, 452, 454), (128, 434, 453, 456), (423, 431, 445, 440), (728, 430, 443, 482), (426, 442, 499, 498), (418, 426, 498, 492), (430, 429, 444, 443), (414, 415, 448, 447), (128, 421, 450, 449), (421, 414, 447, 450), (415, 434, 451, 448), (434, 128, 449, 451), (455, 454, 465, 466), (452, 461, 454), (456, 453, 464, 467), (434, 415, 455, 453), (455, 415, 459), (128, 456, 457), (456, 452, 460, 457), (415, 414, 458, 459), (414, 454, 458), (421, 128, 457, 460), (454, 455, 459, 458), (464, 466, 465, 462), (463, 467, 464, 462), (461, 452, 463, 462), (454, 461, 462, 465), (453, 455, 466, 464), (452, 456, 467, 463), (703, 704, 724, 714), (474, 475, 725, 721), (478, 705, 718, 726), (704, 471, 716, 724), (476, 479, 727, 722), (471, 474, 721, 716), (446, 489, 473, 710), (440, 441, 451), (444, 441, 440, 445), (489, 486, 700, 473), (477, 478, 726, 723), (437, 482, 706, 702), (708, 444, 480, 711), (469, 701, 717, 715), (479, 477, 723, 727), (445, 709, 711, 480), (444, 445, 480), (501, 417, 481, 416), (442, 426, 728, 482), (418, 485, 422, 483), (417, 502, 484, 481), (426, 418, 483, 728), (436, 487, 435, 486), (490, 488, 437, 438), (439, 436, 486, 489), (488, 442, 482, 437), (487, 501, 416, 435), (502, 439, 489, 484), (485, 490, 438, 422), (495, 503, 493, 494), (492, 498, 499, 491), (504, 495, 494, 500), (497, 492, 491, 496), (485, 418, 492, 497), (490, 485, 497, 496), (488, 490, 496, 491), (439, 502, 504, 500), (436, 439, 500, 494), (501, 487, 493, 503), (502, 417, 495, 504), (417, 501, 503, 495), (530, 531, 514, 513), (531, 533, 515, 514), (483, 422, 511, 512), (416, 481, 514, 515), (399, 398, 505, 506), (530, 524, 536, 542), (400, 406, 510, 507), (403, 400, 507, 508), (484, 524, 530, 513), (507, 510, 541, 539), (406, 527, 731, 543), (509, 506, 538, 534), (510, 406, 543, 541), (406, 410, 522, 527), (408, 407, 525, 528), (409, 408, 528, 523), (413, 411, 517, 526), (412, 405, 524, 519), (508, 507, 539, 540), (410, 409, 523, 522), (402, 401, 521, 520), (401, 404, 518, 521), (411, 412, 519, 517), (407, 402, 520, 525), (404, 413, 526, 518), (536, 535, 534, 542), (538, 537, 547, 545), (534, 538, 545, 542), (533, 531, 545, 547), (405, 509, 534, 535), (524, 405, 535, 536), (532, 529, 544, 546), (527, 532, 546, 731), (531, 530, 542, 545), (529, 729, 730, 544), (506, 505, 537, 538), (575, 150, 562, 582), (568, 549, 555, 573), (578, 561, 556, 574), (614, 613, 552, 571), (580, 554, 558, 581), (574, 556, 554, 580), (569, 550, 551, 570), (577, 560, 550, 569), (571, 552, 549, 568), (606, 553, 557, 609), (576, 559, 561, 578), (573, 555, 548, 567), (567, 548, 560, 577), (583, 565, 564, 582), (623, 622, 564, 565), (150, 151, 563, 562), (581, 558, 623), (151, 581, 583, 563), (583, 582, 619, 620), (73, 567, 577, 173), (149, 573, 567, 73), (158, 576, 578, 83), (93, 571, 568, 88), (173, 577, 569, 72), (72, 569, 570, 91), (148, 574, 580, 87), (87, 580, 581, 151), (588, 614, 571, 93), (83, 578, 574, 148), (88, 568, 573, 149), (557, 575, 582, 564), (91, 570, 576, 158), (553, 572, 575, 557), (606, 615, 572, 553), (94, 579, 615, 606), (46, 566, 614, 588), (94, 606, 609, 152), (566, 154, 613, 614), (0, 155, 602, 586), (551, 604, 610, 559), (557, 558, 623, 622), (1, 144, 596, 589), (549, 598, 607, 555), (561, 612, 608, 556), (160, 1, 589, 603), (143, 0, 586, 595), (613, 616, 605, 552), (154, 601, 616, 613), (601, 47, 584, 616), (554, 591, 600, 558), (556, 608, 591, 554), (550, 597, 604, 551), (560, 611, 597, 550), (552, 605, 598, 549), (559, 610, 612, 561), (555, 607, 599, 548), (579, 48, 594, 615), (144, 2, 590, 596), (2, 46, 588, 590), (155, 6, 587, 602), (47, 3, 585, 584), (4, 143, 595, 593), (6, 7, 592, 587), (7, 160, 603, 592), (48, 4, 593, 594), (548, 599, 611, 560), (618, 620, 619, 617), (563, 583, 620, 618), (582, 562, 617, 619), (562, 563, 618, 617), (623, 624, 627, 621, 622), (609, 557, 622, 621), (558, 600, 624, 623), (626, 609, 621, 627), (565, 583, 581, 623), (95, 96, 625, 153), (96, 94, 152, 625), (629, 628, 646, 651), (637, 635, 642, 643), (630, 631, 633, 632), (628, 645, 647, 646), (633, 631, 628, 629), (632, 633, 635, 634), (643, 642, 650, 649), (631, 641, 645, 628), (634, 635, 637, 636), (651, 646, 652, 657), (635, 633, 629, 642), (636, 637, 639, 638), (641, 639, 644, 645), (645, 644, 648, 647), (638, 639, 641, 640), (642, 629, 651, 650), (639, 637, 643, 644), (640, 641, 631, 630), (630, 632, 634, 636, 638, 640), (644, 643, 649, 648), (656, 657, 663, 662), (649, 650, 656, 655), (647, 648, 654, 653), (650, 651, 657, 656), (648, 649, 655, 654), (646, 647, 653, 652), (662, 663, 669, 668), (654, 655, 661, 660), (652, 653, 659, 658), (657, 652, 658, 663), (655, 656, 662, 661), (653, 654, 660, 659), (669, 664, 670, 675), (660, 661, 667, 666), (658, 659, 665, 664), (663, 658, 664, 669), (661, 662, 668, 667), (659, 660, 666, 665), (674, 675, 681, 680), (667, 668, 674, 673), (665, 666, 672, 671), (668, 669, 675, 674), (666, 667, 673, 672), (664, 665, 671, 670), (681, 676, 682, 687), (672, 673, 679, 678), (670, 671, 677, 676), (675, 670, 676, 681), (673, 674, 680, 679), (671, 672, 678, 677), (686, 687, 693, 692), (679, 680, 686, 685), (677, 678, 684, 683), (680, 681, 687, 686), (678, 679, 685, 684), (676, 677, 683, 682), (693, 688, 694, 699), (684, 685, 691, 690), (682, 683, 689, 688), (687, 682, 688, 693), (685, 686, 692, 691), (683, 684, 690, 689), (699, 694, 695, 696, 697, 698), (691, 692, 698, 697), (689, 690, 696, 695), (692, 693, 699, 698), (690, 691, 697, 696), (688, 689, 695, 694), (701, 469, 700, 468), (471, 704, 472, 702), (703, 701, 468, 470), (469, 705, 473, 700), (474, 471, 702, 706), (475, 474, 706, 707), (476, 475, 707, 708), (478, 477, 709, 710), (705, 478, 710, 473), (704, 703, 470, 472), (477, 479, 711, 709), (479, 476, 708, 711), (712, 713, 719, 718, 715), (713, 712, 716, 721, 720), (714, 712, 715, 717), (716, 712, 714, 724), (720, 721, 725, 722), (718, 719, 723, 726), (719, 713, 720), (720, 722, 723, 719), (723, 722, 727), (475, 476, 722, 725), (701, 703, 714, 717), (705, 469, 715, 718), (527, 728, 516, 532), (729, 529, 512, 511), (529, 532, 516, 512), (539, 541, 546, 544), (540, 539, 544, 730), (543, 731, 546, 541), (744, 732, 734, 739), (739, 734, 738, 741), (741, 738, 736, 747), (733, 737, 735, 745), (738, 734, 732, 736), (743, 747, 744, 746), (737, 742, 743, 735), (742, 741, 747, 743), (733, 740, 742, 737), (740, 739, 741, 742), (745, 746, 740, 733), (746, 744, 739, 740), (732, 744, 748, 749), (745, 735, 751, 752), (755, 753, 749, 748), (751, 750, 754, 752), (744, 747, 755, 748), (747, 736, 753, 755), (736, 732, 749, 753), (735, 743, 750, 751), (743, 746, 754, 750), (746, 745, 752, 754), (768, 756, 758, 763), (763, 758, 762, 765), (765, 762, 760, 771), (757, 761, 759, 769), (762, 758, 756, 760), (767, 771, 768, 770), (761, 766, 767, 759), (766, 765, 771, 767), (757, 764, 766, 761), (764, 763, 765, 766), (769, 770, 764, 757), (770, 768, 763, 764), (756, 768, 772, 773), (769, 759, 775, 776), (776, 775, 783, 784), (778, 776, 784, 786), (768, 771, 779, 772), (771, 760, 777, 779), (760, 756, 773, 777), (759, 767, 774, 775), (767, 770, 778, 774), (770, 769, 776, 778), (787, 785, 781, 780), (783, 782, 786, 784), (773, 772, 780, 781), (779, 777, 785, 787), (777, 773, 781, 785), (775, 774, 782, 783), (778, 772, 779, 774), (786, 780, 772, 778), (786, 782, 787, 780)])
me_cube.polygons.foreach_set('use_smooth', [0, 0, 0, 1, 0, 0, 0, 0, 0, 0, 0, 0, 0, 0, 0, 0, 1, 0, 0, 0, 0, 0, 0, 0, 0, 0, 0, 0, 0, 0, 0, 0, 0, 0, 0, 0, 0, 0, 0, 0, 0, 0, 0, 0, 0, 0, 0, 0, 0, 0, 0, 0, 0, 0, 0, 0, 0, 1, 0, 0, 0, 0, 0, 0, 0, 0, 0, 0, 0, 0, 0, 0, 0, 0, 0, 0, 0, 1, 0, 1, 0, 0, 0, 0, 0, 0, 0, 0, 0, 0, 0, 0, 0, 0, 0, 0, 1, 1, 0, 0, 1, 0, 0, 0, 1, 0, 1, 0, 0, 0, 0, 0, 0, 0, 0, 0, 0, 0, 0, 0, 0, 0, 0, 0, 0, 0, 0, 0, 0, 0, 0, 0, 0, 0, 0, 0, 0, 0, 0, 0, 0, 0, 0, 0, 0, 0, 0, 0, 0, 0, 0, 0, 0, 0, 0, 0, 0, 0, 0, 0, 0, 0, 0, 0, 0, 0, 0, 0, 0, 0, 0, 0, 0, 0, 0, 0, 0, 0, 0, 0, 0, 0, 0, 0, 0, 0, 0, 0, 0, 0, 0, 0, 0, 0, 0, 0, 0, 0, 0, 0, 0, 0, 0, 0, 0, 0, 0, 0, 0, 0, 0, 0, 0, 0, 0, 0, 0, 0, 0, 0, 0, 0, 0, 0, 0, 0, 0, 0, 0, 0, 0, 0, 0, 0, 0, 0, 0, 0, 0, 0, 0, 0, 0, 0, 0, 0, 0, 0, 0, 0, 0, 0, 0, 0, 0, 0, 0, 0, 0, 0, 0, 0, 0, 0, 0, 0, 0, 0, 0, 0, 0, 0, 0, 0, 0, 0, 0, 0, 0, 0, 0, 0, 0, 0, 0, 0, 0, 0, 0, 0, 0, 0, 0, 0, 0, 0, 0, 0, 0, 0, 0, 0, 0, 0, 0, 0, 0, 0, 0, 0, 0, 0, 0, 0, 0, 0, 0, 0, 0, 0, 0, 0, 0, 0, 0, 0, 0, 0, 0, 0, 0, 0, 0, 0, 0, 0, 0, 0, 0, 0, 0, 0, 0, 0, 0, 0, 0, 0, 0, 0, 0, 0, 0, 0, 0, 0, 0, 0, 0, 0, 0, 0, 0, 0, 0, 0, 0, 0, 0, 0, 0, 0, 0, 0, 0, 0, 0, 0, 0, 0, 0, 0, 0, 0, 0, 0, 0, 0, 0, 0, 0, 0, 0, 0, 0, 0, 0, 0, 0, 0, 0, 0, 0, 0, 0, 0, 0, 0, 0, 0, 0, 0, 0, 0, 0, 0, 0, 0, 0, 0, 0, 0, 0, 0, 0, 0, 0, 0, 0, 0, 0, 0, 0, 0, 0, 0, 0, 0, 0, 0, 0, 0, 0, 0, 0, 0, 0, 0, 0, 0, 0, 0, 0, 0, 0, 0, 0, 0, 0, 0, 0, 0, 0, 0, 0, 0, 0, 0, 0, 0, 0, 0, 0, 0, 0, 0, 0, 0, 0, 0, 0, 0, 0, 0, 0, 0, 0, 0, 0, 0, 0, 0, 0, 0, 0, 0, 0, 0, 0, 0, 0, 0, 0, 0, 0, 0, 0, 0, 0, 0, 0, 0, 0, 0, 0, 0, 0, 0, 0, 0, 0, 0, 0, 0, 0, 0, 0, 0, 0, 0, 0, 0, 0, 0, 0, 0, 0, 0, 0, 0, 0, 0, 0, 0, 0, 0, 0, 0, 0, 0, 0, 0, 0, 0, 0, 0, 0, 0, 0, 0, 0, 0, 0, 0, 0, 0, 0, 0, 0, 0, 0, 0, 0, 0, 0, 0, 0, 0, 0, 0, 0, 0, 0, 0, 0, 0, 0, 0, 0, 0, 0, 0, 0, 0, 0, 0, 0, 0, 0, 0, 0, 0, 0, 0, 0, 0, 0, 0, 0, 0, 0, 0, 0, 0, 0, 0, 1, 1, 1, 1, 1, 1, 1, 1, 1, 1, 1, 1, 1, 1, 1, 1, 1, 1, 1, 1, 1, 1, 1, 1, 1, 1, 1, 1, 1, 1, 1, 1, 1, 1, 1, 1, 1, 1, 1, 1, 1, 1, 1, 1, 1, 1, 1, 1, 1, 1, 1, 1, 1, 1, 1, 1, 1, 1, 1, 1, 1, 1, 1, 1, 1, 1, 1, 1, 0, 0, 0, 0, 0, 0, 0, 0, 0, 0, 0, 0, 0, 0, 0, 0, 0, 0, 0, 0, 0, 0, 0, 0, 0, 0, 0, 0, 0, 0, 0, 0, 0, 0, 0, 0, 0, 0, 0, 0, 0, 0, 0, 0, 0, 0, 0, 0, 0, 0, 0, 0, 0, 0, 0, 0, 0, 0, 0, 0, 0, 0, 0, 0, 0, 0, 0, 0, 0, 0, 0, 0, 0, 0, 0, 0, 0, 0, 0, 0, 0, 0, 0])
_uv = me_cube.uv_layers.new(name='UVMap')
_uv.uv.foreach_set('vector', [0.6628, 0.537, 0.6661, 0.537, 0.6664, 0.5388, 0.663, 0.5388, 0.231, 0.3422, 0.286, 0.3422, 0.2867, 0.3431, 0.231, 0.3431, 0.3946, 0.1245, 0.3946, 0.01769, 0.3955, 0.01556, 0.3955, 0.1234, 0.5156, 0.7809, 0.5164, 0.8783, 0.5223, 0.8781, 0.5213, 0.7811, 0.3914, 0.3391, 0.3914, 0.3413, 0.2853, 0.3413, 0.2853, 0.3391, 0.3946, 0.2338, 0.3946, 0.1245, 0.3955, 0.1234, 0.3955, 0.2337, 0.3914, 0.01982, 0.3914, 0.1256, 0.2853, 0.1256, 0.2853, 0.01981, 0.3914, 0.1256, 0.3914, 0.2339, 0.2853, 0.2339, 0.2853, 0.1256, 0.7381, 0.8956, 0.7381, 0.9103, 0.7323, 0.9102, 0.7289, 0.8953, 0.6225, 0.06616, 0.6225, 0.1447, 0.5808, 0.1447, 0.5808, 0.06616, 0.3937, 0.2339, 0.3937, 0.3391, 0.3914, 0.3391, 0.3914, 0.2339, 0.1452, 0.9496, 0.1452, 0.7536, 0.2105, 0.6903, 0.2463, 0.7338, 0.6793, 0.7344, 0.8261, 0.7344, 0.8324, 0.7502, 0.6728, 0.7502, 0.4478, 0.7586, 0.4478, 0.9496, 0.3465, 0.9496, 0.3465, 0.7586, 0.286, 0.3422, 0.3923, 0.3422, 0.3931, 0.3431, 0.2867, 0.3431, 0.5808, 0.06616, 0.5808, 0.1447, 0.5395, 0.1447, 0.5395, 0.06616, 0.6459, 0.8886, 0.645, 0.8898, 0.6467, 0.9032, 0.6452, 0.9025, 0.6436, 0.8887, 0.1452, 0.6549, 0.1991, 0.6549, 0.2105, 0.6903, 0.1452, 0.7536, 0.08373, 0.134, 0.08373, 0.2484, 0.02541, 0.2497, 0.02541, 0.1326, 0.08373, 0.2484, 0.08373, 0.3629, 0.02541, 0.3629, 0.02541, 0.2497, 0.08373, 0.02126, 0.08373, 0.134, 0.02541, 0.1326, 0.02541, 0.02126, 0.142, 0.02126, 0.142, 0.134, 0.08373, 0.134, 0.08373, 0.02126, 0.142, 0.2484, 0.1421, 0.3629, 0.08373, 0.3629, 0.08373, 0.2484, 0.1452, 0.9496, 0.2463, 0.7338, 0.2994, 0.7589, 0.2469, 0.9496, 0.8015, 0.5415, 0.8015, 0.5383, 0.8093, 0.5307, 0.8093, 0.5337, 0.8462, 0.8549, 0.8433, 0.8514, 0.8436, 0.8281, 0.8468, 0.832, 0.8015, 0.7745, 0.8015, 0.7707, 0.8092, 0.7836, 0.8093, 0.7876, 0.4612, 0.4477, 0.3096, 0.4477, 0.3004, 0.428, 0.4654, 0.428, 0.615, 0.8965, 0.615, 0.8949, 0.6294, 0.9002, 0.6294, 0.9019, 0.5397, 0.7344, 0.6793, 0.7344, 0.6728, 0.7502, 0.5209, 0.7502, 0.3465, 0.7586, 0.3465, 0.9496, 0.2469, 0.9496, 0.2994, 0.7589, 0.1054, 0.4119, 0.1054, 0.4196, 0.06207, 0.4196, 0.06207, 0.4119, 0.1398, 0.9508, 0.138, 0.9508, 0.138, 0.9069, 0.1398, 0.9069, 0.516, 0.6778, 0.516, 0.6814, 0.3636, 0.6814, 0.3636, 0.6778, 0.1398, 0.9508, 0.1398, 0.9069, 0.1416, 0.9069, 0.1416, 0.9508, 0.4961, 0.6561, 0.3636, 0.6561, 0.3636, 0.6524, 0.4961, 0.6524, 0.4961, 0.6524, 0.3636, 0.6524, 0.3636, 0.6492, 0.4961, 0.6492, 0.1359, 0.9508, 0.1359, 0.9069, 0.138, 0.9069, 0.138, 0.9508, 0.516, 0.6746, 0.516, 0.6778, 0.3636, 0.6778, 0.3636, 0.6746, 0.1778, 0.9183, 0.1757, 0.9183, 0.1757, 0.8743, 0.1778, 0.8743, 0.6354, 0.9379, 0.6354, 0.9111, 0.6366, 0.9118, 0.6366, 0.9386, 0.5006, 0.624, 0.3532, 0.624, 0.3532, 0.5489, 0.5006, 0.5489, 0.9014, 0.8957, 0.9338, 0.7517, 0.9378, 0.7492, 0.9038, 0.9001, 0.9338, 0.7517, 0.899, 0.7169, 0.9009, 0.7124, 0.9378, 0.7492, 0.867, 0.8762, 0.8667, 0.9858, 0.8648, 0.9894, 0.8652, 0.8745, 0.8667, 0.9858, 0.9303, 0.9858, 0.9321, 0.9894, 0.8648, 0.9894, 0.1613, 0.8176, 0.1613, 0.7781, 0.1622, 0.7781, 0.1622, 0.8176, 0.653, 0.8866, 0.653, 0.9291, 0.6516, 0.9291, 0.6516, 0.8866, 0.6614, 0.8721, 0.6614, 0.7972, 0.6626, 0.7976, 0.6626, 0.8725, 0.9338, 0.7517, 0.9014, 0.8957, 0.899, 0.8957, 0.9314, 0.7517, 0.5395, 0.1447, 0.5395, 0.1863, 0.4981, 0.1863, 0.4981, 0.1447, 0.6225, 0.1447, 0.6225, 0.1863, 0.5808, 0.1863, 0.5808, 0.1447, 0.5808, 0.1447, 0.5808, 0.1863, 0.5395, 0.1863, 0.5395, 0.1447, 0.2853, 0.1256, 0.2853, 0.2339, 0.231, 0.2339, 0.231, 0.1256, 0.2853, 0.01981, 0.2853, 0.1256, 0.231, 0.1256, 0.231, 0.01981, 0.2853, 0.3391, 0.2853, 0.3413, 0.231, 0.3413, 0.231, 0.3391, 0.5395, 0.06616, 0.5395, 0.1447, 0.4981, 0.1447, 0.4981, 0.06616, 0.5305, 0.5352, 0.5203, 0.7029, 0.5258, 0.7044, 0.5361, 0.5355, 0.9204, 0.8736, 0.9204, 0.9782, 0.9188, 0.9795, 0.9188, 0.8723, 0.9204, 0.9782, 0.9795, 0.978, 0.9811, 0.9793, 0.9188, 0.9795, 0.9795, 0.978, 0.9795, 0.8734, 0.9811, 0.8721, 0.9811, 0.9793, 0.9795, 0.8734, 0.9204, 0.8736, 0.9188, 0.8723, 0.9811, 0.8721, 0.9383, 0.06166, 0.9383, 0.2067, 0.743, 0.2067, 0.743, 0.06166, 0.1004, 0.4315, 0.1704, 0.4315, 0.1704, 0.4331, 0.1004, 0.4331, 0.8131, 0.3688, 0.9858, 0.3688, 0.9858, 0.3708, 0.8131, 0.3708, 0.4869, 0.6492, 0.3636, 0.6492, 0.3636, 0.6476, 0.4869, 0.6476, 0.1528, 0.248, 0.1528, 0.1343, 0.2008, 0.1326, 0.2008, 0.2497, 0.1528, 0.1343, 0.1428, 0.1343, 0.142, 0.134, 0.2008, 0.1326, 0.1428, 0.248, 0.1528, 0.248, 0.2008, 0.2497, 0.142, 0.2484, 0.1428, 0.1343, 0.1428, 0.248, 0.142, 0.2484, 0.142, 0.134, 0.6476, 0.8856, 0.6476, 0.8094, 0.6552, 0.8103, 0.6552, 0.8866, 0.802, 0.7915, 0.8062, 0.7894, 0.8062, 0.7939, 0.802, 0.7943, 0.6436, 0.8094, 0.6436, 0.8904, 0.6409, 0.891, 0.6409, 0.81, 0.6436, 0.8874, 0.6436, 0.8094, 0.6476, 0.8106, 0.6476, 0.8886, 0.8305, 0.9428, 0.8457, 0.9062, 0.8471, 0.9065, 0.8318, 0.9434, 0.3946, 0.34, 0.3946, 0.2338, 0.3955, 0.2337, 0.3955, 0.3409, 0.2851, 0.01525, 0.2304, 0.01525, 0.2297, 0.01309, 0.285, 0.01309, 0.6406, 0.8527, 0.6409, 0.8979, 0.6395, 0.898, 0.6391, 0.8524, 0.3923, 0.01526, 0.2851, 0.01525, 0.285, 0.01309, 0.3931, 0.0131, 0.6409, 0.8094, 0.6404, 0.8344, 0.6389, 0.8345, 0.6395, 0.8097, 0.07542, 0.01906, 0.1323, 0.01854, 0.1323, 0.01957, 0.07768, 0.01957, 0.5388, 0.937, 0.5407, 0.936, 0.5405, 0.9379, 0.5387, 0.9389, 0.663, 0.775, 0.6663, 0.775, 0.6661, 0.7766, 0.6628, 0.7766, 0.07768, 0.01957, 0.1323, 0.01957, 0.1323, 0.0982, 0.07768, 0.0982, 0.5387, 0.8104, 0.5405, 0.8094, 0.5406, 0.8522, 0.5388, 0.8532, 0.663, 0.5388, 0.6664, 0.5388, 0.6664, 0.6171, 0.663, 0.6171, 0.663, 0.6171, 0.6664, 0.6171, 0.6664, 0.6971, 0.663, 0.6971, 0.6939, 0.7314, 0.6891, 0.7314, 0.6891, 0.6039, 0.6939, 0.6039, 0.06651, 0.5859, 0.03979, 0.5859, 0.03979, 0.1218, 0.06651, 0.1218, 0.6798, 0.9623, 0.736, 0.9401, 0.7372, 0.9432, 0.681, 0.9654, 0.591, 0.9562, 0.5776, 0.9401, 0.5813, 0.9386, 0.5932, 0.9529, 0.6211, 0.9683, 0.6576, 0.971, 0.6554, 0.9753, 0.6208, 0.9727, 0.6576, 0.971, 0.6798, 0.9623, 0.681, 0.9654, 0.6554, 0.9753, 0.5932, 0.9529, 0.6211, 0.9683, 0.6208, 0.9727, 0.591, 0.9562, 0.6533, 0.9325, 0.6533, 0.9291, 0.655, 0.9291, 0.655, 0.9324, 0.2008, 0.2497, 0.2008, 0.3629, 0.1421, 0.3629, 0.142, 0.2484, 0.6404, 0.8344, 0.6406, 0.8527, 0.6391, 0.8524, 0.6389, 0.8345, 0.6625, 0.9112, 0.6626, 0.9231, 0.6614, 0.9238, 0.6614, 0.9125, 0.3923, 0.3422, 0.3946, 0.3422, 0.3955, 0.3432, 0.3931, 0.3431, 0.7026, 0.8098, 0.8429, 0.8098, 0.8427, 0.8129, 0.6997, 0.8129, 0.5203, 0.7029, 0.5156, 0.7809, 0.5213, 0.7811, 0.5258, 0.7044, 0.1432, 0.928, 0.1479, 0.928, 0.1479, 0.9418, 0.1441, 0.9418, 0.1432, 0.9407, 0.02399, 0.4356, 0.02399, 0.4258, 0.09835, 0.4258, 0.1004, 0.4279, 0.1004, 0.4356, 0.6627, 0.8725, 0.6627, 0.9098, 0.6614, 0.9112, 0.6614, 0.8731, 0.6467, 0.9032, 0.6451, 0.9262, 0.6436, 0.9259, 0.6452, 0.9025, 0.6894, 0.221, 0.6946, 0.2191, 0.6946, 0.2238, 0.6894, 0.2236, 0.5164, 0.8783, 0.53, 0.9708, 0.5361, 0.9725, 0.5223, 0.8781, 0.3946, 0.01769, 0.3946, 0.01526, 0.3955, 0.0131, 0.3955, 0.01556, 0.1721, 0.9196, 0.1776, 0.9196, 0.1776, 0.9616, 0.1765, 0.9627, 0.1721, 0.9627, 0.2397, 0.9765, 0.1966, 0.9765, 0.1966, 0.8757, 0.2397, 0.8757, 0.1372, 0.4119, 0.1372, 0.4196, 0.1054, 0.4196, 0.1054, 0.4119, 0.215, 0.4119, 0.2156, 0.4196, 0.1372, 0.4196, 0.1372, 0.4119, 0.1966, 0.9765, 0.138, 0.9488, 0.138, 0.8757, 0.1966, 0.8757, 0.0283, 0.4119, 0.03613, 0.4119, 0.03613, 0.4196, 0.0283, 0.4196, 0.06207, 0.4119, 0.06207, 0.4196, 0.03613, 0.4196, 0.03613, 0.4119, 0.138, 0.9488, 0.1028, 0.9061, 0.1028, 0.8757, 0.138, 0.8757, 0.1028, 0.9061, 0.09309, 0.8757, 0.1028, 0.8757, 0.2032, 0.3692, 0.2288, 0.3692, 0.2055, 0.3766, 0.2389, 0.4784, 0.2368, 0.4752, 0.2345, 0.4713, 0.2439, 0.4713, 0.3937, 0.01742, 0.3937, 0.01982, 0.3914, 0.01982, 0.3914, 0.01742, 0.6964, 0.2464, 0.6921, 0.2466, 0.6944, 0.2403, 0.6968, 0.2381, 0.7728, 0.8793, 0.7728, 0.9246, 0.7694, 0.9246, 0.7693, 0.8793, 0.7798, 0.7141, 0.7205, 0.7141, 0.7205, 0.7076, 0.7798, 0.7076, 0.5376, 0.4477, 0.4612, 0.4477, 0.4654, 0.428, 0.5376, 0.428, 0.9449, 0.7602, 0.845, 0.7592, 0.8424, 0.7408, 0.9427, 0.7423, 0.7565, 0.7709, 0.8015, 0.7707, 0.8015, 0.7745, 0.7565, 0.7747, 0.2008, 0.02126, 0.2008, 0.1326, 0.142, 0.134, 0.142, 0.02126, 0.7675, 0.9248, 0.7675, 0.8793, 0.7693, 0.8793, 0.7694, 0.9246, 0.7675, 0.8793, 0.7675, 0.8346, 0.7693, 0.8348, 0.7693, 0.8793, 0.8015, 0.7762, 0.7563, 0.7763, 0.7565, 0.7747, 0.8015, 0.7745, 0.6663, 0.7712, 0.7116, 0.771, 0.7116, 0.7748, 0.6663, 0.775, 0.7728, 0.8348, 0.7728, 0.8793, 0.7693, 0.8793, 0.7693, 0.8348, 0.7728, 0.7894, 0.7728, 0.8348, 0.7693, 0.8348, 0.7693, 0.7894, 0.7116, 0.771, 0.7565, 0.7709, 0.7565, 0.7747, 0.7116, 0.7748, 0.8261, 0.7344, 0.9678, 0.735, 0.9865, 0.7497, 0.8324, 0.7502, 0.7693, 0.7894, 0.7693, 0.8348, 0.7675, 0.8346, 0.7675, 0.7894, 0.7116, 0.7748, 0.7565, 0.7747, 0.7563, 0.7763, 0.7116, 0.7765, 0.6663, 0.775, 0.7116, 0.7748, 0.7116, 0.7765, 0.6661, 0.7766, 0.7011, 0.2466, 0.6964, 0.2464, 0.6968, 0.2381, 0.6991, 0.2406, 0.7675, 0.9281, 0.7675, 0.9248, 0.7694, 0.9246, 0.7694, 0.9279, 0.5388, 0.8532, 0.5406, 0.8522, 0.5407, 0.936, 0.5388, 0.937, 0.3946, 0.01526, 0.3923, 0.01526, 0.3931, 0.0131, 0.3955, 0.0131, 0.3937, 0.1257, 0.3937, 0.2339, 0.3914, 0.2339, 0.3914, 0.1256, 0.3937, 0.01982, 0.3937, 0.1257, 0.3914, 0.1256, 0.3914, 0.01982, 0.3937, 0.3391, 0.3937, 0.3413, 0.3914, 0.3413, 0.3914, 0.3391, 0.6842, 0.5896, 0.6842, 0.7431, 0.6819, 0.7374, 0.6819, 0.5896, 0.6067, 0.4114, 0.5799, 0.4114, 0.5799, 0.06105, 0.6067, 0.06105, 0.5559, 0.4938, 0.5559, 0.5007, 0.3684, 0.5007, 0.3684, 0.4938, 0.6067, 0.4331, 0.5799, 0.4331, 0.5799, 0.4114, 0.6067, 0.4114, 0.231, 0.3431, 0.2867, 0.3431, 0.2867, 0.4124, 0.231, 0.4124, 0.6334, 0.4331, 0.6334, 0.4114, 0.66, 0.4114, 0.66, 0.4331, 0.663, 0.6971, 0.6664, 0.6971, 0.6663, 0.775, 0.663, 0.775, 0.3946, 0.3422, 0.3946, 0.34, 0.3955, 0.3409, 0.3955, 0.3432, 0.2853, 0.2339, 0.2853, 0.3391, 0.231, 0.3391, 0.231, 0.2339, 0.3914, 0.2339, 0.3914, 0.3391, 0.2853, 0.3391, 0.2853, 0.2339, 0.9817, 0.8129, 0.8427, 0.8129, 0.8429, 0.8098, 0.9764, 0.8098, 0.5655, 0.924, 0.5405, 0.9379, 0.5407, 0.936, 0.5656, 0.9224, 0.7566, 0.5367, 0.8015, 0.5365, 0.8015, 0.5383, 0.7566, 0.5384, 0.7116, 0.5368, 0.7566, 0.5367, 0.7566, 0.5384, 0.7116, 0.5386, 0.8392, 0.7141, 0.7798, 0.7141, 0.7798, 0.7076, 0.8392, 0.7076, 0.7205, 0.7141, 0.6608, 0.7141, 0.6608, 0.7076, 0.7205, 0.7076, 0.7032, 0.2524, 0.7031, 0.2565, 0.694, 0.2534, 0.6921, 0.2506, 0.845, 0.7592, 0.7457, 0.7582, 0.7431, 0.7397, 0.8424, 0.7408, 0.7457, 0.7582, 0.6464, 0.7572, 0.6438, 0.7387, 0.7431, 0.7397, 0.7032, 0.2466, 0.7032, 0.2524, 0.6921, 0.2506, 0.695, 0.2486, 0.5656, 0.9224, 0.5903, 0.9086, 0.5903, 0.9102, 0.5655, 0.924, 0.5903, 0.9086, 0.615, 0.8949, 0.615, 0.8965, 0.5903, 0.9102, 0.7116, 0.5386, 0.6664, 0.5388, 0.6661, 0.537, 0.7116, 0.5368, 0.2853, 0.01741, 0.2853, 0.01981, 0.231, 0.01981, 0.231, 0.0174, 0.3914, 0.01742, 0.3914, 0.01982, 0.2853, 0.01981, 0.2853, 0.01741, 0.567, 0.8098, 0.7026, 0.8098, 0.6997, 0.8129, 0.5598, 0.8129, 0.8442, 0.906, 0.8727, 0.8375, 0.8771, 0.8343, 0.8471, 0.9065, 0.8457, 0.9062, 0.6565, 0.9409, 0.6565, 0.9542, 0.6558, 0.9544, 0.6558, 0.9411, 0.8919, 0.01715, 0.8919, 0.06757, 0.8158, 0.06757, 0.8158, 0.01715, 0.1148, 0.9883, 0.1167, 0.9883, 0.1168, 0.9896, 0.1147, 0.9896, 0.1167, 0.9883, 0.1167, 0.9746, 0.1304, 0.9746, 0.1304, 0.9883, 0.8919, 0.06757, 0.8919, 0.118, 0.8158, 0.118, 0.8158, 0.06757, 0.1011, 0.9727, 0.1011, 0.959, 0.1148, 0.959, 0.1148, 0.9727, 0.2414, 0.8554, 0.2414, 0.8698, 0.2408, 0.8698, 0.2408, 0.8554, 0.8013, 0.8028, 0.8013, 0.7894, 0.802, 0.7896, 0.802, 0.803, 0.1167, 0.9727, 0.1167, 0.959, 0.1304, 0.959, 0.1304, 0.9727, 0.1304, 0.9727, 0.1304, 0.959, 0.1317, 0.9577, 0.1317, 0.9726, 0.8919, 0.1684, 0.8158, 0.1684, 0.8158, 0.118, 0.8919, 0.118, 0.1304, 0.9746, 0.1304, 0.9727, 0.1317, 0.9726, 0.1317, 0.9747, 0.8919, 0.2188, 0.8158, 0.2188, 0.8158, 0.1684, 0.8919, 0.1684, 0.1167, 0.9883, 0.1304, 0.9883, 0.1317, 0.9896, 0.1168, 0.9896, 0.973, 0.4139, 0.9472, 0.4139, 0.9472, 0.4125, 0.973, 0.4125, 0.6976, 0.2322, 0.7009, 0.2322, 0.7009, 0.2333, 0.6976, 0.2333, 0.1167, 0.9746, 0.1148, 0.9746, 0.1148, 0.9727, 0.1167, 0.9727, 0.8013, 0.8046, 0.8013, 0.8028, 0.802, 0.803, 0.802, 0.8048, 0.1148, 0.959, 0.1011, 0.959, 0.09982, 0.9577, 0.1147, 0.9577, 0.2032, 0.3663, 0.2275, 0.3661, 0.2275, 0.3676, 0.2032, 0.3676, 0.1167, 0.9746, 0.1167, 0.9883, 0.1148, 0.9883, 0.1148, 0.9746, 0.1486, 0.4268, 0.1518, 0.4268, 0.1518, 0.4281, 0.1486, 0.4281, 0.1167, 0.959, 0.1167, 0.9727, 0.1148, 0.9727, 0.1148, 0.959, 0.1011, 0.9727, 0.1148, 0.9727, 0.1148, 0.9746, 0.1011, 0.9746, 0.2408, 0.8554, 0.2406, 0.8698, 0.2398, 0.8698, 0.2398, 0.8554, 0.1011, 0.9746, 0.1011, 0.9883, 0.09982, 0.9896, 0.09982, 0.9747, 0.3871, 0.4701, 0.4115, 0.4702, 0.4115, 0.4714, 0.3871, 0.4715, 0.1011, 0.959, 0.1011, 0.9727, 0.09982, 0.9726, 0.09982, 0.9577, 0.1167, 0.9727, 0.1304, 0.9727, 0.1304, 0.9746, 0.1167, 0.9746, 0.1011, 0.9883, 0.1011, 0.9746, 0.1148, 0.9746, 0.1148, 0.9883, 0.7309, 0.8399, 0.7274, 0.8399, 0.7274, 0.8364, 0.7309, 0.8364, 0.7309, 0.8399, 0.7309, 0.8653, 0.7274, 0.8653, 0.7274, 0.8399, 0.7309, 0.8109, 0.7309, 0.8364, 0.7274, 0.8364, 0.7274, 0.8109, 0.702, 0.8364, 0.7274, 0.8364, 0.7274, 0.8399, 0.702, 0.8399, 0.7309, 0.8364, 0.7563, 0.8364, 0.7563, 0.8399, 0.7309, 0.8399, 0.9764, 0.4139, 0.973, 0.4139, 0.973, 0.4125, 0.9764, 0.4125, 0.2058, 0.4247, 0.1815, 0.4249, 0.1815, 0.4233, 0.2058, 0.4233, 0.2058, 0.4262, 0.1815, 0.4264, 0.1815, 0.4249, 0.2058, 0.4249, 0.2275, 0.3661, 0.2032, 0.3659, 0.2032, 0.3646, 0.2275, 0.3646, 0.7928, 0.4127, 0.8186, 0.4125, 0.8186, 0.4139, 0.7928, 0.4139, 0.2275, 0.3692, 0.2032, 0.3689, 0.2032, 0.3676, 0.2275, 0.3676, 0.2438, 0.47, 0.2405, 0.47, 0.2405, 0.4687, 0.2438, 0.4687, 0.6565, 0.9409, 0.662, 0.9392, 0.662, 0.9525, 0.6565, 0.9542, 0.7937, 0.9536, 0.7937, 0.9383, 0.8001, 0.9383, 0.8001, 0.9536, 0.6389, 0.9132, 0.6389, 0.898, 0.6424, 0.898, 0.6424, 0.9132, 0.7937, 0.9363, 0.7937, 0.921, 0.8001, 0.921, 0.8001, 0.9363, 0.6389, 0.9153, 0.6389, 0.9132, 0.6424, 0.9132, 0.6424, 0.9153, 0.8021, 0.9556, 0.8021, 0.9404, 0.8078, 0.9404, 0.8078, 0.9557, 0.8021, 0.9383, 0.8021, 0.923, 0.8078, 0.9231, 0.8078, 0.9383, 0.6565, 0.9259, 0.662, 0.9242, 0.662, 0.9374, 0.6565, 0.9391, 0.662, 0.9392, 0.6565, 0.9409, 0.6565, 0.9391, 0.662, 0.9374, 0.1147, 0.9896, 0.1168, 0.9896, 0.1168, 0.993, 0.1147, 0.993, 0.7937, 0.9363, 0.8001, 0.9363, 0.8001, 0.9383, 0.7937, 0.9383, 0.8021, 0.9383, 0.8078, 0.9383, 0.8078, 0.9404, 0.8021, 0.9404, 0.1941, 0.4759, 0.2184, 0.4759, 0.2184, 0.477, 0.1941, 0.477, 0.7937, 0.9363, 0.7937, 0.9383, 0.7929, 0.9383, 0.7929, 0.9363, 0.1304, 0.9883, 0.1304, 0.9746, 0.1317, 0.9747, 0.1317, 0.9896, 0.1167, 0.959, 0.1148, 0.959, 0.1147, 0.9577, 0.1168, 0.9577, 0.6565, 0.9391, 0.6565, 0.9409, 0.6558, 0.9411, 0.6558, 0.9393, 0.1011, 0.9727, 0.1011, 0.9746, 0.09982, 0.9747, 0.09982, 0.9726, 0.1304, 0.959, 0.1167, 0.959, 0.1168, 0.9577, 0.1317, 0.9577, 0.8078, 0.9404, 0.8078, 0.9383, 0.8084, 0.9383, 0.8084, 0.9404, 0.1011, 0.9883, 0.1148, 0.9883, 0.1147, 0.9896, 0.09982, 0.9896, 0.8078, 0.9383, 0.8078, 0.9231, 0.8084, 0.9231, 0.8084, 0.9383, 0.7309, 0.8653, 0.7563, 0.8653, 0.7587, 0.8677, 0.731, 0.8677, 0.7563, 0.8109, 0.7309, 0.8109, 0.731, 0.8085, 0.7587, 0.8085, 0.702, 0.8653, 0.7274, 0.8653, 0.7273, 0.8677, 0.6996, 0.8677, 0.702, 0.8364, 0.702, 0.8399, 0.6996, 0.84, 0.6996, 0.8363, 0.7274, 0.8653, 0.7309, 0.8653, 0.731, 0.8677, 0.7273, 0.8677, 0.702, 0.8399, 0.702, 0.8653, 0.6996, 0.8677, 0.6996, 0.84, 0.7563, 0.8399, 0.7563, 0.8364, 0.7587, 0.8363, 0.7587, 0.84, 0.7563, 0.8653, 0.7563, 0.8399, 0.7587, 0.84, 0.7587, 0.8677, 0.7274, 0.8109, 0.702, 0.8109, 0.6996, 0.8085, 0.7273, 0.8085, 0.7563, 0.8364, 0.7563, 0.8109, 0.7587, 0.8085, 0.7587, 0.8363, 0.7309, 0.8109, 0.7274, 0.8109, 0.7273, 0.8085, 0.731, 0.8085, 0.702, 0.8109, 0.702, 0.8364, 0.6996, 0.8363, 0.6996, 0.8085, 0.8958, 0.4125, 0.9215, 0.4125, 0.9215, 0.4139, 0.8958, 0.4139, 0.8013, 0.8181, 0.8013, 0.8046, 0.802, 0.8048, 0.802, 0.8182, 0.8078, 0.9557, 0.8078, 0.9404, 0.8084, 0.9404, 0.8084, 0.9557, 0.8958, 0.4139, 0.87, 0.4139, 0.87, 0.4125, 0.8958, 0.4125, 0.8443, 0.4139, 0.8186, 0.4139, 0.8186, 0.4125, 0.8443, 0.4125, 0.7937, 0.9383, 0.7937, 0.9536, 0.7929, 0.9536, 0.7929, 0.9383, 0.87, 0.4139, 0.8443, 0.4139, 0.8443, 0.4125, 0.87, 0.4125, 0.6565, 0.9259, 0.6565, 0.9391, 0.6558, 0.9393, 0.6558, 0.9261, 0.7937, 0.921, 0.7937, 0.9363, 0.7929, 0.9363, 0.7929, 0.921, 0.9215, 0.4125, 0.9472, 0.4125, 0.9472, 0.4139, 0.9215, 0.4139, 0.7745, 0.9423, 0.7745, 0.9556, 0.7728, 0.9561, 0.7728, 0.9429, 0.8021, 0.9591, 0.8078, 0.9591, 0.8078, 0.9613, 0.8021, 0.9613, 0.7745, 0.9405, 0.7745, 0.9423, 0.7728, 0.9429, 0.7728, 0.9411, 0.7937, 0.9536, 0.8001, 0.9536, 0.8001, 0.9571, 0.7937, 0.9571, 0.1168, 0.9896, 0.1317, 0.9896, 0.1317, 0.993, 0.1168, 0.993, 0.8021, 0.9556, 0.8078, 0.9557, 0.8078, 0.9591, 0.8021, 0.9591, 0.09982, 0.9896, 0.1147, 0.9896, 0.1147, 0.993, 0.09982, 0.993, 0.6389, 0.9305, 0.6389, 0.9153, 0.6424, 0.9153, 0.6424, 0.9305, 0.8151, 0.9383, 0.8209, 0.9396, 0.8209, 0.953, 0.8151, 0.9517, 0.8151, 0.923, 0.8209, 0.9244, 0.8209, 0.9378, 0.8151, 0.9365, 0.8209, 0.9396, 0.8151, 0.9383, 0.8151, 0.9365, 0.8209, 0.9378, 0.1168, 0.993, 0.1317, 0.993, 0.1317, 0.9951, 0.1168, 0.9951, 0.7937, 0.9571, 0.8001, 0.9571, 0.8001, 0.9593, 0.7937, 0.9593, 0.8267, 0.9391, 0.8267, 0.9257, 0.8285, 0.9261, 0.8285, 0.9395, 0.09982, 0.993, 0.1147, 0.993, 0.1147, 0.9951, 0.09982, 0.9951, 0.1147, 0.993, 0.1168, 0.993, 0.1168, 0.9951, 0.1147, 0.9951, 0.653, 0.9018, 0.653, 0.8866, 0.6552, 0.8866, 0.6552, 0.9018, 0.653, 0.9039, 0.653, 0.9018, 0.6552, 0.9018, 0.6552, 0.9039, 0.653, 0.9191, 0.653, 0.9039, 0.6552, 0.9039, 0.6552, 0.9191, 0.8267, 0.9409, 0.8267, 0.9391, 0.8285, 0.9395, 0.8285, 0.9413, 0.8267, 0.9543, 0.8267, 0.9409, 0.8285, 0.9413, 0.8285, 0.9548, 0.7745, 0.9273, 0.7745, 0.9405, 0.7728, 0.9411, 0.7728, 0.9278, 0.7873, 0.9571, 0.7873, 0.9593, 0.7853, 0.9593, 0.7853, 0.9571, 0.8134, 0.9613, 0.8134, 0.9592, 0.8151, 0.9592, 0.8151, 0.9614, 0.8078, 0.9613, 0.8078, 0.9591, 0.8134, 0.9592, 0.8134, 0.9613, 0.7937, 0.9571, 0.7937, 0.9593, 0.7873, 0.9593, 0.7873, 0.9571, 0.78, 0.9256, 0.78, 0.9389, 0.7745, 0.9405, 0.7745, 0.9273, 0.8209, 0.953, 0.8209, 0.9396, 0.8267, 0.9409, 0.8267, 0.9543, 0.8209, 0.9396, 0.8209, 0.9378, 0.8267, 0.9391, 0.8267, 0.9409, 0.8209, 0.9378, 0.8209, 0.9244, 0.8267, 0.9257, 0.8267, 0.9391, 0.78, 0.9389, 0.78, 0.9407, 0.7745, 0.9423, 0.7745, 0.9405, 0.78, 0.9407, 0.78, 0.9539, 0.7745, 0.9556, 0.7745, 0.9423, 0.9556, 0.1701, 0.9556, 0.1982, 0.9131, 0.1982, 0.9131, 0.1701, 0.6184, 0.8835, 0.6184, 0.8811, 0.6213, 0.8809, 0.6213, 0.8835, 0.6184, 0.8811, 0.5878, 0.8811, 0.5878, 0.8504, 0.6184, 0.8504, 0.9556, 0.1982, 0.9556, 0.2264, 0.9131, 0.2264, 0.9131, 0.1982, 0.2518, 0.4814, 0.2518, 0.4814, 0.2518, 0.4814, 0.5835, 0.6588, 0.5501, 0.6588, 0.5501, 0.6571, 0.5835, 0.6571, 0.5836, 0.8811, 0.553, 0.8811, 0.553, 0.8504, 0.5836, 0.8504, 0.5836, 0.8504, 0.553, 0.8504, 0.5501, 0.8476, 0.5834, 0.8476, 0.2263, 0.4247, 0.2058, 0.4249, 0.2058, 0.4247, 0.5878, 0.8504, 0.5836, 0.8504, 0.5834, 0.8476, 0.5879, 0.8476, 0.7898, 0.4139, 0.7681, 0.4137, 0.7898, 0.4137, 0.6184, 0.8811, 0.6184, 0.8504, 0.6213, 0.8476, 0.6213, 0.8809, 0.2752, 0.4863, 0.2752, 0.4863, 0.2752, 0.4863, 0.1498, 0.8113, 0.1498, 0.8122, 0.1493, 0.8122, 0.1493, 0.8113, 0.5878, 0.8811, 0.5878, 0.8835, 0.5836, 0.8835, 0.5836, 0.8811, 0.5861, 0.6588, 0.5835, 0.6588, 0.5835, 0.6571, 0.5861, 0.6571, 0.2064, 0.389, 0.2269, 0.3888, 0.2269, 0.3901, 0.2064, 0.3901, 0.5878, 0.8811, 0.6184, 0.8811, 0.6184, 0.8835, 0.5878, 0.8835, 0.1499, 0.8073, 0.1499, 0.8088, 0.1493, 0.8088, 0.1493, 0.8073, 0.553, 0.8811, 0.5836, 0.8811, 0.5836, 0.8835, 0.553, 0.8835, 0.2064, 0.3862, 0.2269, 0.3864, 0.2269, 0.3875, 0.2064, 0.3875, 0.8738, 0.5218, 0.8943, 0.5218, 0.8962, 0.5222, 0.8739, 0.5222, 0.2678, 0.4875, 0.2678, 0.4875, 0.2678, 0.4875, 0.8506, 0.5218, 0.871, 0.5218, 0.8709, 0.5222, 0.8486, 0.5222, 0.5836, 0.8811, 0.5836, 0.8504, 0.5878, 0.8504, 0.5878, 0.8811, 0.5868, 0.6077, 0.5868, 0.6101, 0.5827, 0.6101, 0.5827, 0.6077, 0.5868, 0.6077, 0.6175, 0.6077, 0.6175, 0.6101, 0.5868, 0.6101, 0.552, 0.6077, 0.5827, 0.6077, 0.5827, 0.6101, 0.552, 0.6101, 0.5827, 0.6407, 0.5827, 0.6101, 0.5868, 0.6101, 0.5868, 0.6407, 0.7898, 0.4126, 0.7927, 0.4125, 0.7927, 0.4126, 0.1493, 0.8104, 0.1493, 0.8088, 0.1499, 0.8088, 0.1499, 0.8104, 0.2617, 0.49, 0.2617, 0.49, 0.2617, 0.49, 0.2617, 0.49, 0.243, 0.4821, 0.2226, 0.4823, 0.2226, 0.481, 0.243, 0.481, 0.2269, 0.3888, 0.2064, 0.3886, 0.2064, 0.3875, 0.2269, 0.3875, 0.1498, 0.7495, 0.1499, 0.761, 0.1493, 0.761, 0.1493, 0.7495, 0.2269, 0.3914, 0.2064, 0.3912, 0.2064, 0.3901, 0.2269, 0.3901, 0.1493, 0.8113, 0.1493, 0.8104, 0.1499, 0.8104, 0.1499, 0.8113, 0.6213, 0.8459, 0.5879, 0.8459, 0.5879, 0.8317, 0.6213, 0.8317, 0.5834, 0.8459, 0.5501, 0.8459, 0.5501, 0.8317, 0.5834, 0.8317, 0.6213, 0.8317, 0.5879, 0.8317, 0.5879, 0.8176, 0.6213, 0.8176, 0.5834, 0.8317, 0.5501, 0.8317, 0.5501, 0.8176, 0.5834, 0.8176, 0.1727, 0.9627, 0.1773, 0.9627, 0.1773, 0.9753, 0.1727, 0.9753, 0.1773, 0.9763, 0.1727, 0.9762, 0.1727, 0.9753, 0.1773, 0.9753, 0.5834, 0.8459, 0.5834, 0.8317, 0.5879, 0.8317, 0.5879, 0.8459, 0.5834, 0.8317, 0.5834, 0.8176, 0.5879, 0.8176, 0.5879, 0.8317, 0.1498, 0.7957, 0.1498, 0.8073, 0.1493, 0.8073, 0.1493, 0.7957, 0.5834, 0.8459, 0.5879, 0.8459, 0.5879, 0.8476, 0.5834, 0.8476, 0.6184, 0.8504, 0.5878, 0.8504, 0.5879, 0.8476, 0.6213, 0.8476, 0.553, 0.8811, 0.553, 0.8835, 0.5501, 0.8835, 0.5501, 0.8809, 0.1727, 0.9753, 0.1727, 0.9762, 0.1721, 0.9762, 0.1721, 0.9753, 0.871, 0.5218, 0.8738, 0.5218, 0.8739, 0.5222, 0.8709, 0.5222, 0.553, 0.8504, 0.553, 0.8811, 0.5501, 0.8809, 0.5501, 0.8476, 0.5879, 0.8176, 0.5834, 0.8176, 0.5834, 0.8159, 0.5879, 0.8159, 0.5834, 0.8176, 0.5501, 0.8176, 0.5501, 0.8159, 0.5834, 0.8159, 0.9458, 0.4738, 0.9458, 0.4738, 0.9478, 0.4738, 0.7681, 0.4125, 0.7681, 0.4126, 0.7661, 0.4125, 0.6175, 0.6407, 0.6175, 0.6101, 0.6203, 0.6103, 0.6203, 0.6436, 0.5827, 0.6407, 0.5868, 0.6407, 0.587, 0.6436, 0.5825, 0.6436, 0.6175, 0.6101, 0.6175, 0.6077, 0.6203, 0.6077, 0.6203, 0.6103, 0.5868, 0.6407, 0.6175, 0.6407, 0.6203, 0.6436, 0.587, 0.6436, 0.7927, 0.4125, 0.7898, 0.4126, 0.7896, 0.4125, 0.7928, 0.4125, 0.956, 0.4738, 0.9458, 0.4738, 0.9459, 0.4738, 0.957, 0.4738, 0.552, 0.6101, 0.552, 0.6407, 0.5491, 0.6436, 0.5491, 0.6103, 0.7898, 0.4126, 0.7681, 0.4125, 0.7661, 0.4125, 0.7896, 0.4125, 0.552, 0.6077, 0.552, 0.6101, 0.5491, 0.6103, 0.5491, 0.6077, 0.552, 0.6407, 0.5827, 0.6407, 0.5825, 0.6436, 0.5491, 0.6436, 0.1499, 0.7842, 0.1499, 0.7957, 0.1493, 0.7957, 0.1493, 0.7842, 0.6213, 0.8176, 0.5879, 0.8176, 0.5879, 0.8159, 0.6213, 0.8159, 0.2263, 0.4247, 0.2058, 0.4247, 0.2058, 0.4236, 0.2263, 0.4236, 0.1493, 0.7726, 0.1493, 0.761, 0.1499, 0.761, 0.1499, 0.7726, 0.5879, 0.8459, 0.6213, 0.8459, 0.6213, 0.8476, 0.5879, 0.8476, 0.7898, 0.4137, 0.7681, 0.4137, 0.7681, 0.4125, 0.7898, 0.4126, 0.1727, 0.9627, 0.1727, 0.9753, 0.1721, 0.9753, 0.1721, 0.9627, 0.5501, 0.8459, 0.5834, 0.8459, 0.5834, 0.8476, 0.5501, 0.8476, 0.1499, 0.7726, 0.1499, 0.7842, 0.1493, 0.7842, 0.1493, 0.7726, 0.5501, 0.6588, 0.5835, 0.6588, 0.5861, 0.6588, 0.5861, 0.6729, 0.5501, 0.6729, 0.9676, 0.9452, 0.9676, 0.938, 0.9754, 0.938, 0.9754, 0.9452, 0.9292, 0.9511, 0.9292, 0.9438, 0.937, 0.9438, 0.937, 0.9511, 0.952, 0.9438, 0.9445, 0.9438, 0.9445, 0.9029, 0.952, 0.9029, 0.952, 0.9511, 0.952, 0.9438, 0.9598, 0.9438, 0.9598, 0.9511, 0.692, 0.7817, 0.692, 0.8021, 0.67, 0.8021, 0.67, 0.7817, 0.692, 0.8792, 0.67, 0.8792, 0.67, 0.8588, 0.692, 0.8588, 0.9598, 0.9511, 0.9598, 0.9438, 0.9676, 0.9438, 0.9676, 0.9511, 0.937, 0.9511, 0.937, 0.9438, 0.9445, 0.9438, 0.9445, 0.9511, 0.952, 0.9438, 0.952, 0.9511, 0.9445, 0.9511, 0.9445, 0.9438, 0.67, 0.8021, 0.692, 0.8021, 0.692, 0.8216, 0.67, 0.8216, 0.9445, 0.9029, 0.937, 0.9029, 0.937, 0.8971, 0.9445, 0.8971, 0.9676, 0.9438, 0.9598, 0.9438, 0.9598, 0.9029, 0.9676, 0.9029, 0.9754, 0.938, 0.9676, 0.938, 0.9676, 0.8971, 0.9754, 0.8971, 0.9445, 0.9438, 0.937, 0.9438, 0.937, 0.9029, 0.9445, 0.9029, 0.692, 0.8412, 0.67, 0.8412, 0.67, 0.8216, 0.692, 0.8216, 0.9676, 0.9029, 0.9598, 0.9029, 0.9598, 0.8971, 0.9676, 0.8971, 0.952, 0.9029, 0.9445, 0.9029, 0.9445, 0.8971, 0.952, 0.8971, 0.937, 0.8971, 0.937, 0.9029, 0.9303, 0.9029, 0.9303, 0.8971, 0.6878, 0.8995, 0.6878, 0.9199, 0.67, 0.9199, 0.67, 0.8995, 0.67, 0.8412, 0.692, 0.8412, 0.692, 0.8588, 0.67, 0.8588, 0.952, 0.9029, 0.952, 0.8971, 0.9587, 0.8971, 0.9587, 0.9029, 0.67, 0.8995, 0.67, 0.8792, 0.689, 0.8792, 0.689, 0.8995, 0.6775, 0.7508, 0.6786, 0.7498, 0.6786, 0.7521, 0.6727, 0.674, 0.6727, 0.7203, 0.6715, 0.7203, 0.6715, 0.674, 0.6727, 0.6097, 0.6727, 0.6143, 0.6715, 0.6143, 0.6715, 0.6101, 0.6727, 0.6552, 0.6727, 0.674, 0.6715, 0.674, 0.6715, 0.6552, 0.6727, 0.6296, 0.6727, 0.6552, 0.6715, 0.6552, 0.6715, 0.6296, 0.6727, 0.6143, 0.6727, 0.6296, 0.6715, 0.6296, 0.6715, 0.6143, 0.3459, 0.9765, 0.2397, 0.9765, 0.2397, 0.8757, 0.3459, 0.8757, 0.7491, 0.9017, 0.7381, 0.9031, 0.7381, 0.8967, 0.7491, 0.8953, 0.5209, 0.759, 0.6728, 0.759, 0.6728, 0.7679, 0.5209, 0.7679, 0.6324, 0.9003, 0.6324, 0.8985, 0.6354, 0.8968, 0.6354, 0.8986, 0.8324, 0.759, 0.9865, 0.7586, 0.9866, 0.7675, 0.8324, 0.7679, 0.6728, 0.759, 0.8324, 0.759, 0.8324, 0.7679, 0.6728, 0.7679, 0.762, 0.9369, 0.762, 0.9389, 0.7566, 0.9389, 0.7566, 0.9369, 0.621, 0.6891, 0.621, 0.9177, 0.5902, 0.9121, 0.5902, 0.6888, 0.6378, 0.9258, 0.6366, 0.9244, 0.6366, 0.9111, 0.638, 0.9126, 0.615, 0.8949, 0.6122, 0.8899, 0.6264, 0.8947, 0.6294, 0.9002, 0.841, 0.8504, 0.8395, 0.8526, 0.8395, 0.8295, 0.8412, 0.8271, 0.4081, 0.7101, 0.4863, 0.7101, 0.4863, 0.7314, 0.4121, 0.7314, 0.8433, 0.8514, 0.841, 0.8504, 0.8412, 0.8271, 0.8436, 0.8281, 0.2602, 0.7101, 0.4081, 0.7101, 0.4121, 0.7314, 0.2513, 0.7314, 0.6558, 0.7855, 0.6558, 0.7022, 0.6615, 0.7059, 0.6605, 0.7901, 0.6584, 0.7909, 0.5223, 0.02297, 0.5223, 0.01401, 0.6806, 0.2525, 0.6806, 0.2643, 0.839, 0.7519, 0.8361, 0.7464, 0.9271, 0.6087, 0.9299, 0.6141, 0.6558, 0.6188, 0.6558, 0.5355, 0.6594, 0.5332, 0.6615, 0.5354, 0.6615, 0.6185, 0.6558, 0.7022, 0.6558, 0.6188, 0.6615, 0.6185, 0.6615, 0.7059, 0.5813, 0.8864, 0.5813, 0.8943, 0.5726, 0.8943, 0.5726, 0.8864, 0.6584, 0.7909, 0.6605, 0.7901, 0.6628, 0.7953, 0.6628, 0.7972, 0.9766, 0.6504, 0.9766, 0.8019, 0.9707, 0.8019, 0.9707, 0.6504, 0.6615, 0.5354, 0.6594, 0.5332, 0.6628, 0.5307, 0.6628, 0.5325, 0.8403, 0.7528, 0.839, 0.7519, 0.9299, 0.6141, 0.9313, 0.615, 0.9033, 0.8983, 0.9034, 0.7045, 0.9509, 0.7086, 0.9508, 0.8939, 0.2513, 0.7314, 0.4121, 0.7314, 0.4124, 0.7642, 0.2553, 0.7642, 0.8355, 0.7531, 0.8327, 0.7476, 0.8361, 0.7464, 0.839, 0.7519, 0.802, 0.9265, 0.8001, 0.9265, 0.8001, 0.921, 0.802, 0.921, 0.8147, 0.7894, 0.8147, 0.7876, 0.8202, 0.7876, 0.8202, 0.7894, 0.8147, 0.7876, 0.8147, 0.7836, 0.8202, 0.7836, 0.8202, 0.7876, 0.762, 0.9331, 0.762, 0.9369, 0.7566, 0.9369, 0.7566, 0.9331, 0.8, 0.83, 0.8, 0.7902, 0.8013, 0.7894, 0.8013, 0.8293, 0.8062, 0.7919, 0.8062, 0.7902, 0.8075, 0.7894, 0.8075, 0.7912, 0.6653, 0.9299, 0.6653, 0.9319, 0.6628, 0.9319, 0.6628, 0.9299, 0.6653, 0.7894, 0.6653, 0.831, 0.6628, 0.831, 0.6628, 0.7894, 0.6653, 0.9261, 0.6653, 0.9299, 0.6628, 0.9299, 0.6628, 0.9261, 0.9572, 0.4712, 0.9496, 0.4804, 0.6413, 0.4868, 0.6524, 0.4776, 0.8738, 0.5858, 0.8978, 0.6197, 0.8494, 0.7181, 0.7127, 0.7288, 0.7089, 0.7238, 0.7089, 0.5501, 0.7127, 0.5551, 0.7359, 0.5486, 0.7359, 0.7606, 0.7178, 0.7606, 0.7178, 0.5486, 0.6379, 0.5791, 0.5557, 0.58, 0.5556, 0.5594, 0.6378, 0.5585, 0.7089, 0.7536, 0.702, 0.7589, 0.6996, 0.5722, 0.7065, 0.5669, 0.7566, 0.9331, 0.7566, 0.9369, 0.6653, 0.9299, 0.6653, 0.9261, 0.8422, 0.9937, 0.5628, 0.9937, 0.5593, 0.9885, 0.8387, 0.9885, 0.9826, 0.714, 0.9826, 0.8655, 0.9766, 0.8655, 0.9766, 0.714, 0.7566, 0.9369, 0.7566, 0.9389, 0.6653, 0.9319, 0.6653, 0.9299, 0.5706, 0.4094, 0.5706, 0.4143, 0.5223, 0.5096, 0.5223, 0.3474, 0.5706, 0.117, 0.5706, 0.1232, 0.5223, 0.1852, 0.5223, 0.02297, 0.5706, 0.1232, 0.5706, 0.4094, 0.5223, 0.3474, 0.5223, 0.1852, 0.5706, 0.4143, 0.6673, 0.2644, 0.6806, 0.2643, 0.5223, 0.5096, 0.6673, 0.2644, 0.5706, 0.117, 0.5223, 0.02297, 0.6806, 0.2643, 0.9956, 0.6857, 0.9956, 0.6906, 0.9886, 0.6906, 0.9886, 0.6857, 0.2452, 0.9405, 0.147, 0.7882, 0.2452, 0.6319, 0.6354, 0.9111, 0.6354, 0.8094, 0.6389, 0.8094, 0.6389, 0.9111, 0.5418, 0.5853, 0.6499, 0.5853, 0.6499, 0.6001, 0.5418, 0.6001, 0.9589, 0.5304, 0.9911, 0.5617, 0.9589, 0.6757, 0.7439, 0.6102, 0.7874, 0.5678, 0.7874, 0.7645, 0.9404, 0.7041, 0.9509, 0.7041, 0.9509, 0.8666, 0.9404, 0.8666, 0.9119, 0.4405, 0.9119, 0.4344, 0.9705, 0.4344, 0.9705, 0.4405, 0.8393, 0.609, 0.8738, 0.5858, 0.8494, 0.7181, 0.8532, 0.4405, 0.8532, 0.4328, 0.9119, 0.4328, 0.9119, 0.4405, 0.9509, 0.7041, 0.9592, 0.7041, 0.9592, 0.8666, 0.9509, 0.8666, 0.9579, 0.601, 0.9158, 0.6992, 0.9151, 0.6965, 0.9543, 0.6018, 0.8776, 0.5371, 0.8768, 0.5336, 0.9579, 0.601, 0.9543, 0.6018, 0.9955, 0.8411, 0.9956, 0.9762, 0.9886, 0.9762, 0.9885, 0.8411, 0.9956, 0.6906, 0.9955, 0.8411, 0.9885, 0.8411, 0.9886, 0.6906, 0.6516, 0.8866, 0.6516, 0.9426, 0.6476, 0.9429, 0.6476, 0.8869, 0.9956, 0.9762, 0.9956, 0.9824, 0.9886, 0.9824, 0.9886, 0.9762, 0.2433, 0.8619, 0.2433, 0.8555, 0.2445, 0.8555, 0.2445, 0.8619, 0.2445, 0.8405, 0.2445, 0.8443, 0.2434, 0.8443, 0.2434, 0.8405, 0.2422, 0.8444, 0.2422, 0.8394, 0.2433, 0.8394, 0.2433, 0.8444, 0.2445, 0.7017, 0.2445, 0.7428, 0.2434, 0.7428, 0.2434, 0.7017, 0.2445, 0.8454, 0.2445, 0.8555, 0.2433, 0.8555, 0.2434, 0.8454, 0.2445, 0.7428, 0.2445, 0.8405, 0.2434, 0.8405, 0.2434, 0.7428, 0.9299, 0.6141, 0.9271, 0.6087, 0.9286, 0.6081, 0.9314, 0.6136, 0.6269, 0.4806, 0.6524, 0.4776, 0.6413, 0.4868, 0.7059, 0.5501, 0.7089, 0.5544, 0.7065, 0.5669, 0.6996, 0.5722, 0.8, 0.9164, 0.8, 0.83, 0.8013, 0.8293, 0.8013, 0.9157, 0.2422, 0.8452, 0.2422, 0.8444, 0.2433, 0.8444, 0.2433, 0.8452, 0.6653, 0.831, 0.6653, 0.9261, 0.6628, 0.9261, 0.6628, 0.831, 0.6628, 0.9319, 0.6653, 0.9319, 0.6653, 0.9428, 0.6628, 0.9428, 0.2422, 0.7439, 0.2422, 0.7017, 0.2433, 0.7017, 0.2433, 0.7439, 0.2422, 0.8555, 0.2422, 0.8452, 0.2433, 0.8452, 0.2433, 0.8555, 0.8593, 0.9155, 0.8555, 0.9155, 0.8555, 0.8922, 0.8593, 0.8922, 0.7059, 0.5501, 0.6996, 0.5722, 0.6913, 0.5606, 0.625, 0.5909, 0.625, 0.6891, 0.621, 0.6891, 0.621, 0.5837, 0.5696, 0.8923, 0.8973, 0.8923, 0.9033, 0.8983, 0.5637, 0.8983, 0.8974, 0.7045, 0.8975, 0.6256, 0.9034, 0.6196, 0.9034, 0.7045, 0.625, 0.6891, 0.625, 0.9105, 0.621, 0.9177, 0.621, 0.6891, 0.8973, 0.8923, 0.8974, 0.7045, 0.9034, 0.7045, 0.9033, 0.8983, 0.8434, 0.6886, 0.8434, 0.5904, 0.8475, 0.5832, 0.8475, 0.6886, 0.5697, 0.6256, 0.5697, 0.7045, 0.5638, 0.7045, 0.5638, 0.6196, 0.8434, 0.91, 0.8434, 0.6886, 0.8475, 0.6886, 0.8475, 0.9172, 0.5697, 0.7045, 0.5696, 0.8923, 0.5637, 0.8983, 0.5638, 0.7045, 0.8434, 0.5904, 0.625, 0.5909, 0.621, 0.5837, 0.8475, 0.5832, 0.625, 0.9105, 0.8434, 0.91, 0.8475, 0.9172, 0.621, 0.9177, 0.8975, 0.6256, 0.5697, 0.6256, 0.5638, 0.6196, 0.9034, 0.6196, 0.01641, 0.4695, 0.01641, 0.3947, 0.1826, 0.3943, 0.1826, 0.4691, 0.3255, 0.7698, 0.3254, 0.9457, 0.01853, 0.9457, 0.01861, 0.7698, 0.01641, 0.6378, 0.01641, 0.4695, 0.1826, 0.4691, 0.1826, 0.6375, 0.3255, 0.6959, 0.3255, 0.7698, 0.01861, 0.7698, 0.01865, 0.6959, 0.9826, 0.6504, 0.9826, 0.714, 0.9766, 0.714, 0.9766, 0.6504, 0.5628, 0.9832, 0.8421, 0.9832, 0.8387, 0.9885, 0.5593, 0.9885, 0.9766, 0.8019, 0.9766, 0.8656, 0.9707, 0.8656, 0.9707, 0.8019, 0.5711, 0.8882, 0.5711, 0.9168, 0.5645, 0.9165, 0.5645, 0.8879, 0.5813, 0.8943, 0.5813, 0.9121, 0.5726, 0.9121, 0.5726, 0.8943, 0.556, 0.9172, 0.556, 0.8876, 0.5628, 0.8872, 0.5628, 0.9168, 0.5543, 0.8866, 0.5543, 0.9075, 0.5441, 0.9075, 0.5441, 0.8866, 0.5543, 0.9075, 0.5543, 0.9167, 0.5441, 0.9167, 0.5441, 0.9075, 0.658, 0.9232, 0.658, 0.8388, 0.6614, 0.8369, 0.6614, 0.9213, 0.658, 0.8388, 0.658, 0.7991, 0.6614, 0.7972, 0.6614, 0.8369, 0.9034, 0.7045, 0.9034, 0.6196, 0.951, 0.6196, 0.9509, 0.7086, 0.621, 0.5837, 0.621, 0.6891, 0.5902, 0.6888, 0.5902, 0.5837, 0.4121, 0.7314, 0.4863, 0.7314, 0.4863, 0.7642, 0.4124, 0.7642, 0.9054, 0.7594, 0.8721, 0.7491, 0.8753, 0.7467, 0.9091, 0.7571, 0.4654, 0.428, 0.3004, 0.428, 0.3041, 0.3922, 0.4619, 0.3922, 0.5376, 0.428, 0.4654, 0.428, 0.4619, 0.3922, 0.5376, 0.3922, 0.7681, 0.9281, 0.7725, 0.9312, 0.7725, 0.9538, 0.7675, 0.9502, 0.658, 0.8384, 0.658, 0.9231, 0.6558, 0.9242, 0.6558, 0.8382, 0.8293, 0.8325, 0.8356, 0.8271, 0.8386, 0.8301, 0.8322, 0.8356, 0.8048, 0.8084, 0.8214, 0.8864, 0.819, 0.8862, 0.8021, 0.8071, 0.8293, 0.865, 0.8293, 0.8325, 0.8322, 0.8356, 0.8322, 0.8686, 0.7675, 0.9331, 0.7675, 0.9369, 0.762, 0.9369, 0.762, 0.9331, 0.8093, 0.7876, 0.8092, 0.7836, 0.8147, 0.7836, 0.8147, 0.7876, 0.8093, 0.7894, 0.8093, 0.7876, 0.8147, 0.7876, 0.8147, 0.7894, 0.802, 0.9319, 0.8001, 0.9319, 0.8001, 0.9265, 0.802, 0.9265, 0.832, 0.7543, 0.8292, 0.7488, 0.8327, 0.7476, 0.8355, 0.7531, 0.658, 0.7977, 0.658, 0.8384, 0.6558, 0.8382, 0.6558, 0.7972, 0.7675, 0.9369, 0.7675, 0.9389, 0.762, 0.9389, 0.762, 0.9369, 0.6728, 0.7502, 0.8324, 0.7502, 0.8324, 0.759, 0.6728, 0.759, 0.8324, 0.7502, 0.9865, 0.7497, 0.9865, 0.7586, 0.8324, 0.759, 0.6294, 0.9019, 0.6294, 0.9002, 0.6324, 0.8985, 0.6324, 0.9003, 0.5209, 0.7502, 0.6728, 0.7502, 0.6728, 0.759, 0.5209, 0.759, 0.7491, 0.9081, 0.7381, 0.9095, 0.7381, 0.9031, 0.7491, 0.9017, 0.7809, 0.924, 0.7853, 0.9273, 0.7853, 0.9507, 0.7803, 0.9469, 0.7965, 0.8313, 0.7965, 0.7913, 0.8, 0.7894, 0.8, 0.8293, 0.7965, 0.917, 0.7965, 0.8313, 0.8, 0.8293, 0.8, 0.915, 0.8721, 0.9253, 0.8828, 0.8722, 0.8861, 0.8716, 0.8754, 0.925, 0.8274, 0.7997, 0.8048, 0.8084, 0.8021, 0.8071, 0.825, 0.7981, 0.8292, 0.7969, 0.8274, 0.7997, 0.825, 0.7981, 0.8269, 0.7953, 0.7875, 0.8035, 0.7936, 0.8823, 0.7915, 0.8829, 0.7853, 0.8029, 0.7965, 0.7902, 0.7875, 0.8035, 0.7853, 0.8029, 0.7944, 0.7894, 0.8828, 0.8722, 0.9054, 0.7594, 0.9091, 0.7571, 0.8861, 0.8716, 0.7936, 0.8823, 0.7965, 0.9202, 0.7944, 0.921, 0.7915, 0.8829, 0.8214, 0.8864, 0.8292, 0.923, 0.8268, 0.923, 0.819, 0.8862, 0.07768, 0.0982, 0.1323, 0.0982, 0.1323, 0.1073, 0.07768, 0.1085, 0.2628, 0.9184, 0.258, 0.9184, 0.258, 0.7889, 0.2628, 0.7889, 0.4506, 0.7902, 0.4506, 0.7949, 0.4478, 0.7951, 0.4478, 0.7903, 0.576, 0.6523, 0.5674, 0.6523, 0.5674, 0.6477, 0.576, 0.6477, 0.1199, 0.5859, 0.09322, 0.5859, 0.09322, 0.1218, 0.1199, 0.1218, 0.4478, 0.7903, 0.4478, 0.7951, 0.3204, 0.7951, 0.3204, 0.7903, 0.7487, 0.4938, 0.7487, 0.5007, 0.5559, 0.5007, 0.5559, 0.4938, 0.9372, 0.4938, 0.9372, 0.5007, 0.7487, 0.5007, 0.7487, 0.4938, 0.2628, 0.9846, 0.258, 0.9846, 0.258, 0.9184, 0.2628, 0.9184, 0.2436, 0.6446, 0.2436, 0.6542, 0.076, 0.6542, 0.076, 0.6445, 0.3684, 0.4938, 0.3684, 0.5007, 0.3645, 0.5005, 0.3645, 0.4936, 0.2628, 0.7889, 0.258, 0.7889, 0.2582, 0.786, 0.2629, 0.786, 0.9414, 0.4936, 0.9414, 0.5005, 0.9372, 0.5007, 0.9372, 0.4938, 0.6334, 0.4331, 0.6067, 0.4331, 0.6067, 0.06105, 0.6334, 0.06105, 0.492, 0.4331, 0.492, 0.06105, 0.5261, 0.06105, 0.5261, 0.4331, 0.231, 0.4124, 0.2867, 0.4124, 0.2867, 0.4204, 0.231, 0.4204, 0.1199, 0.1218, 0.09322, 0.1218, 0.09322, 0.09518, 0.1323, 0.191, 0.07768, 0.191, 0.07768, 0.1807, 0.1323, 0.1819, 0.5261, 0.4331, 0.5261, 0.06105, 0.5532, 0.06105, 0.5532, 0.4331, 0.1323, 0.7675, 0.07777, 0.7675, 0.07768, 0.7647, 0.1323, 0.7647, 0.1323, 0.7701, 0.07768, 0.7701, 0.07777, 0.7675, 0.1323, 0.7675, 0.1323, 0.3954, 0.07768, 0.3954, 0.07777, 0.3928, 0.1323, 0.3928, 0.1323, 0.9552, 0.07768, 0.9552, 0.07768, 0.8926, 0.1323, 0.8926, 0.1323, 0.7647, 0.07768, 0.7647, 0.07768, 0.6423, 0.1323, 0.6423, 0.1323, 0.6423, 0.07768, 0.6423, 0.07768, 0.5171, 0.1323, 0.5171, 0.1323, 0.3902, 0.07768, 0.3902, 0.07768, 0.2696, 0.1323, 0.2696, 0.1323, 0.2696, 0.07768, 0.2696, 0.07768, 0.191, 0.1323, 0.191, 0.1323, 0.9578, 0.07768, 0.9577, 0.07768, 0.9552, 0.1323, 0.9552, 0.1323, 0.3928, 0.07777, 0.3928, 0.07768, 0.3902, 0.1323, 0.3902, 0.1323, 0.8926, 0.07768, 0.8926, 0.07768, 0.7701, 0.1323, 0.7701, 0.076, 0.6542, 0.076, 0.6639, 0.05406, 0.6638, 0.05406, 0.6542, 0.1323, 0.5171, 0.07768, 0.5171, 0.07768, 0.3954, 0.1323, 0.3954, 0.2436, 0.6542, 0.2436, 0.6639, 0.076, 0.6639, 0.076, 0.6542, 0.2436, 0.6446, 0.2447, 0.659, 0.2436, 0.6639, 0.2436, 0.6542, 0.8021, 0.8182, 0.8021, 0.8249, 0.8015, 0.8265, 0.8017, 0.8215, 0.1323, 0.9603, 0.07768, 0.9603, 0.07768, 0.9577, 0.1323, 0.9578, 0.2436, 0.6349, 0.2436, 0.6446, 0.076, 0.6445, 0.076, 0.6349, 0.6516, 0.9391, 0.6516, 0.9358, 0.6533, 0.9358, 0.6534, 0.9391, 0.5398, 0.5577, 0.5398, 0.5594, 0.5392, 0.5589, 0.5392, 0.5572, 0.5559, 0.5007, 0.5559, 0.5077, 0.3684, 0.5077, 0.3684, 0.5007, 0.1787, 0.5963, 0.04428, 0.5963, 0.04428, 0.5867, 0.1787, 0.5867, 0.5393, 0.8076, 0.541, 0.8072, 0.5404, 0.809, 0.5387, 0.8094, 0.258, 0.9184, 0.2532, 0.9184, 0.2532, 0.7889, 0.258, 0.7889, 0.4506, 0.7949, 0.4506, 0.7996, 0.4478, 0.7999, 0.4478, 0.7951, 0.5393, 0.8057, 0.5393, 0.8076, 0.5387, 0.8094, 0.5387, 0.8075, 0.5415, 0.5573, 0.5398, 0.5577, 0.5392, 0.5572, 0.5409, 0.5568, 0.5674, 0.6523, 0.5588, 0.6522, 0.5588, 0.6477, 0.5674, 0.6477, 0.6516, 0.9358, 0.6516, 0.9325, 0.6533, 0.9325, 0.6533, 0.9358, 0.6516, 0.9325, 0.6516, 0.9292, 0.6533, 0.9291, 0.6533, 0.9325, 0.09322, 0.5859, 0.06651, 0.5859, 0.06651, 0.1218, 0.09322, 0.1218, 0.4478, 0.7951, 0.4478, 0.7999, 0.3204, 0.7999, 0.3204, 0.7951, 0.7487, 0.5007, 0.7487, 0.5077, 0.5559, 0.5077, 0.5559, 0.5007, 0.9372, 0.5007, 0.9372, 0.5077, 0.7487, 0.5077, 0.7487, 0.5007, 0.258, 0.9846, 0.2532, 0.9846, 0.2532, 0.9184, 0.258, 0.9184, 0.3684, 0.5007, 0.3684, 0.5077, 0.3645, 0.5073, 0.3645, 0.5005, 0.258, 0.7889, 0.2532, 0.7889, 0.2535, 0.786, 0.2582, 0.786, 0.07316, 0.01854, 0.1323, 0.01751, 0.1323, 0.01854, 0.07542, 0.01906, 0.541, 0.8072, 0.6167, 0.79, 0.6168, 0.7917, 0.5404, 0.809, 0.6167, 0.79, 0.6554, 0.7812, 0.6558, 0.7828, 0.6168, 0.7917, 0.5398, 0.5594, 0.5397, 0.6406, 0.539, 0.6408, 0.5392, 0.5589, 0.8292, 0.9422, 0.8442, 0.906, 0.8457, 0.9062, 0.8305, 0.9428, 0.6172, 0.5402, 0.5415, 0.5573, 0.5409, 0.5568, 0.6167, 0.5396, 0.5397, 0.6406, 0.5395, 0.7241, 0.5389, 0.7251, 0.539, 0.6408, 0.5395, 0.7241, 0.5393, 0.8057, 0.5387, 0.8075, 0.5389, 0.7251, 0.6558, 0.5314, 0.6172, 0.5402, 0.6167, 0.5396, 0.6558, 0.5307, 0.9414, 0.5005, 0.9414, 0.5073, 0.9372, 0.5077, 0.9372, 0.5007, 0.1323, 0.1761, 0.07768, 0.1761, 0.07768, 0.1131, 0.1323, 0.1131, 0.1323, 0.1819, 0.07768, 0.1807, 0.07768, 0.1761, 0.1323, 0.1761, 0.07768, 0.1085, 0.1323, 0.1073, 0.1323, 0.1131, 0.07768, 0.1131, 0.231, 0.4204, 0.2867, 0.4204, 0.2867, 0.4255, 0.231, 0.4255, 0.5799, 0.4331, 0.5532, 0.4331, 0.5532, 0.4114, 0.5532, 0.06105, 0.5799, 0.06105, 0.076, 0.6445, 0.076, 0.6542, 0.06639, 0.6542, 0.06639, 0.6445, 0.09322, 0.1218, 0.06651, 0.1218, 0.06651, 0.09518, 0.09322, 0.09518, 0.6334, 0.4114, 0.6334, 0.06105, 0.66, 0.06105, 0.66, 0.4114, 0.09322, 0.06105, 0.1199, 0.06105, 0.1199, 0.1218, 0.09322, 0.09518, 0.492, 0.5252, 0.4719, 0.5252, 0.4703, 0.06105, 0.492, 0.06105, 0.4719, 0.5252, 0.1199, 0.5252, 0.1199, 0.06105, 0.4703, 0.06105, 0.6053, 0.6809, 0.6065, 0.6838, 0.6029, 0.6878, 0.6011, 0.6854, 0.5863, 0.6838, 0.5863, 0.6805, 0.5921, 0.6824, 0.591, 0.6854, 0.6494, 0.6822, 0.6112, 0.6822, 0.6112, 0.6789, 0.6494, 0.6789, 0.6065, 0.6838, 0.6077, 0.6853, 0.6047, 0.6887, 0.6029, 0.6878, 0.6112, 0.6789, 0.6112, 0.6822, 0.6065, 0.6838, 0.6053, 0.6809, 0.5481, 0.6789, 0.5862, 0.6789, 0.5863, 0.6805, 0.5481, 0.6805, 0.591, 0.6854, 0.5921, 0.6824, 0.5964, 0.687, 0.5946, 0.6894, 0.6112, 0.6822, 0.6113, 0.684, 0.6077, 0.6853, 0.6065, 0.6838, 0.5481, 0.6805, 0.5863, 0.6805, 0.5863, 0.6838, 0.5481, 0.6838, 0.6011, 0.6854, 0.6029, 0.6878, 0.6013, 0.6928, 0.5992, 0.6912, 0.5863, 0.6805, 0.5862, 0.6789, 0.5921, 0.6809, 0.5921, 0.6824, 0.5481, 0.6838, 0.5863, 0.6838, 0.5862, 0.6856, 0.5481, 0.6856, 0.7822, 0.7902, 0.7815, 0.7902, 0.7815, 0.7891, 0.7822, 0.7891, 0.6494, 0.6789, 0.6521, 0.6789, 0.6521, 0.6827, 0.6494, 0.6827, 0.7815, 0.8024, 0.7815, 0.7902, 0.7822, 0.7902, 0.7822, 0.8024, 0.5454, 0.6789, 0.548, 0.6789, 0.548, 0.6839, 0.5454, 0.6839, 0.5862, 0.6856, 0.5863, 0.6838, 0.591, 0.6854, 0.5898, 0.6868, 0.6494, 0.684, 0.6113, 0.684, 0.6112, 0.6822, 0.6494, 0.6822, 0.5987, 0.7765, 0.6011, 0.7749, 0.6034, 0.7765, 0.6034, 0.7798, 0.6011, 0.7815, 0.5987, 0.7798, 0.5898, 0.6868, 0.591, 0.6854, 0.5946, 0.6894, 0.5928, 0.6902, 0.5454, 0.6903, 0.548, 0.6903, 0.548, 0.6988, 0.5454, 0.6988, 0.5946, 0.6894, 0.5964, 0.687, 0.5983, 0.6928, 0.5961, 0.6943, 0.6494, 0.6827, 0.6521, 0.6827, 0.6521, 0.6873, 0.6494, 0.6873, 0.5454, 0.6839, 0.548, 0.6839, 0.548, 0.6903, 0.5454, 0.6903, 0.5928, 0.6902, 0.5946, 0.6894, 0.5961, 0.6943, 0.5939, 0.6943, 0.6029, 0.6878, 0.6047, 0.6887, 0.6036, 0.6928, 0.6013, 0.6928, 0.5454, 0.6988, 0.548, 0.6988, 0.548, 0.7692, 0.5454, 0.7692, 0.5939, 0.6943, 0.5961, 0.6943, 0.5965, 0.7011, 0.5941, 0.7003, 0.6013, 0.6928, 0.6036, 0.6928, 0.6034, 0.6988, 0.601, 0.6996, 0.5992, 0.6912, 0.6013, 0.6928, 0.601, 0.6996, 0.5987, 0.6988, 0.5961, 0.6943, 0.5983, 0.6928, 0.5987, 0.7003, 0.5965, 0.7011, 0.6494, 0.6873, 0.6521, 0.6873, 0.6521, 0.694, 0.6494, 0.694, 0.5992, 0.7614, 0.6015, 0.7621, 0.6018, 0.7667, 0.5997, 0.7669, 0.5941, 0.7003, 0.5965, 0.7011, 0.596, 0.7636, 0.5937, 0.7629, 0.601, 0.6996, 0.6034, 0.6988, 0.6038, 0.7614, 0.6015, 0.7621, 0.5987, 0.6988, 0.601, 0.6996, 0.6015, 0.7621, 0.5992, 0.7614, 0.5965, 0.7011, 0.5987, 0.7003, 0.5983, 0.7629, 0.596, 0.7636, 0.6494, 0.694, 0.6521, 0.694, 0.6521, 0.7645, 0.6494, 0.7645, 0.5454, 0.7755, 0.548, 0.7755, 0.548, 0.782, 0.5454, 0.782, 0.596, 0.7636, 0.5983, 0.7629, 0.5978, 0.7685, 0.5957, 0.7682, 0.6494, 0.7645, 0.6521, 0.7645, 0.6521, 0.7685, 0.6494, 0.7685, 0.5454, 0.7692, 0.548, 0.7692, 0.548, 0.7755, 0.5454, 0.7755, 0.5937, 0.7629, 0.596, 0.7636, 0.5957, 0.7682, 0.5935, 0.7665, 0.6015, 0.7621, 0.6038, 0.7614, 0.6039, 0.765, 0.6018, 0.7667, 0.6029, 0.7726, 0.6044, 0.7714, 0.6081, 0.7727, 0.6073, 0.7743, 0.5935, 0.7665, 0.5957, 0.7682, 0.5931, 0.7729, 0.5915, 0.7703, 0.6018, 0.7667, 0.6039, 0.765, 0.6059, 0.7687, 0.6044, 0.7714, 0.5997, 0.7669, 0.6018, 0.7667, 0.6044, 0.7714, 0.6029, 0.7726, 0.5957, 0.7682, 0.5978, 0.7685, 0.5946, 0.7741, 0.5931, 0.7729, 0.6494, 0.7685, 0.6521, 0.7685, 0.6521, 0.7728, 0.6494, 0.7728, 0.6521, 0.6844, 0.6548, 0.6844, 0.6548, 0.6909, 0.6521, 0.6909, 0.5931, 0.7729, 0.5946, 0.7741, 0.5902, 0.7758, 0.5894, 0.7742, 0.5915, 0.7687, 0.5915, 0.7703, 0.5886, 0.7711, 0.5885, 0.7695, 0.6521, 0.6789, 0.6548, 0.6789, 0.6548, 0.6844, 0.6521, 0.6844, 0.5915, 0.7703, 0.5931, 0.7729, 0.5894, 0.7742, 0.5886, 0.7711, 0.6044, 0.7714, 0.6059, 0.7687, 0.6089, 0.7695, 0.6081, 0.7727, 0.6125, 0.7749, 0.6124, 0.7731, 0.6494, 0.7731, 0.6494, 0.7749, 0.5886, 0.7711, 0.5894, 0.7742, 0.585, 0.7746, 0.585, 0.7713, 0.6081, 0.7727, 0.6089, 0.7695, 0.6125, 0.7698, 0.6124, 0.7731, 0.6073, 0.7743, 0.6081, 0.7727, 0.6124, 0.7731, 0.6125, 0.7749, 0.5894, 0.7742, 0.5902, 0.7758, 0.585, 0.7764, 0.585, 0.7746, 0.5885, 0.7695, 0.5886, 0.7711, 0.585, 0.7713, 0.585, 0.7698, 0.6034, 0.7798, 0.6034, 0.7765, 0.6057, 0.7749, 0.608, 0.7765, 0.608, 0.7798, 0.6057, 0.7815, 0.585, 0.7746, 0.585, 0.7764, 0.548, 0.7764, 0.5481, 0.7746, 0.585, 0.7698, 0.585, 0.7713, 0.5481, 0.7713, 0.548, 0.7698, 0.6521, 0.6909, 0.6548, 0.6909, 0.6548, 0.7367, 0.6521, 0.7367, 0.585, 0.7713, 0.585, 0.7746, 0.5481, 0.7746, 0.5481, 0.7713, 0.6124, 0.7731, 0.6125, 0.7698, 0.6494, 0.7698, 0.6494, 0.7731, 0.8307, 0.5443, 0.8609, 0.5636, 0.8606, 0.5649, 0.8292, 0.5449, 0.8633, 0.5514, 0.8339, 0.5327, 0.8331, 0.5307, 0.8637, 0.5501, 0.8324, 0.5381, 0.8307, 0.5443, 0.8292, 0.5449, 0.8313, 0.5374, 0.8609, 0.5636, 0.9293, 0.6071, 0.9286, 0.6081, 0.8606, 0.5649, 0.9333, 0.5959, 0.8633, 0.5514, 0.8637, 0.5501, 0.9335, 0.5945, 0.9364, 0.5962, 0.9333, 0.5959, 0.9335, 0.5945, 0.9366, 0.5948, 0.9372, 0.5967, 0.9364, 0.5962, 0.9366, 0.5948, 0.938, 0.5957, 0.9322, 0.6125, 0.9327, 0.6129, 0.9328, 0.6145, 0.9314, 0.6136, 0.9293, 0.6071, 0.9322, 0.6125, 0.9314, 0.6136, 0.9286, 0.6081, 0.8339, 0.5327, 0.8324, 0.5381, 0.8313, 0.5374, 0.8331, 0.5307, 0.9327, 0.6129, 0.9422, 0.6094, 0.9438, 0.6104, 0.9328, 0.6145, 0.9422, 0.6094, 0.9372, 0.5967, 0.938, 0.5957, 0.9438, 0.6104, 0.233, 0.8149, 0.2326, 0.7198, 0.2386, 0.7166, 0.239, 0.7177, 0.2395, 0.8132, 0.2326, 0.7198, 0.233, 0.8149, 0.2274, 0.8144, 0.227, 0.7166, 0.2278, 0.7154, 0.2332, 0.8554, 0.233, 0.8149, 0.2395, 0.8132, 0.2397, 0.8554, 0.2274, 0.8144, 0.233, 0.8149, 0.2332, 0.8554, 0.2276, 0.8554, 0.2278, 0.7154, 0.227, 0.7166, 0.2255, 0.7129, 0.2255, 0.7118, 0.239, 0.7177, 0.2386, 0.7166, 0.2422, 0.7118, 0.2422, 0.7126, 0.2386, 0.7166, 0.2326, 0.7198, 0.2278, 0.7154, 0.2278, 0.7154, 0.2255, 0.7118, 0.2422, 0.7118, 0.2386, 0.7166, 0.2422, 0.7118, 0.2255, 0.7118, 0.2338, 0.7017, 0.2445, 0.8443, 0.2445, 0.8454, 0.2434, 0.8454, 0.2434, 0.8443, 0.2433, 0.8693, 0.2433, 0.8619, 0.2445, 0.8619, 0.2445, 0.8693, 0.2422, 0.8394, 0.2422, 0.7439, 0.2433, 0.7439, 0.2433, 0.8394, 0.7492, 0.9786, 0.7332, 0.9799, 0.7649, 0.9186, 0.783, 0.9172, 0.7513, 0.5225, 0.7616, 0.6506, 0.7435, 0.652, 0.7332, 0.524, 0.7616, 0.6506, 0.783, 0.9172, 0.7649, 0.9186, 0.7435, 0.652, 0.7102, 0.6513, 0.7332, 0.9218, 0.7148, 0.9234, 0.6918, 0.6528, 0.6992, 0.5225, 0.7102, 0.6513, 0.6918, 0.6528, 0.6808, 0.5241, 0.697, 0.9846, 0.6808, 0.9859, 0.7148, 0.9234, 0.7332, 0.9218, 0.9178, 0.9626, 0.9333, 0.9559, 0.9333, 0.9806, 0.9025, 0.9806, 0.9025, 0.9806, 0.9333, 0.9806, 0.9333, 0.9806, 0.9025, 0.9806, 0.9025, 0.9806, 0.9333, 0.9806, 0.9333, 0.9559, 0.9178, 0.9626, 0.5625, 0.9806, 0.5625, 0.9806, 0.5625, 0.9559, 0.5625, 0.9559, 0.9333, 0.9806, 0.9333, 0.9806, 0.9333, 0.9559, 0.9333, 0.9559, 0.5804, 0.9626, 0.9178, 0.9626, 0.9178, 0.9626, 0.5804, 0.9626, 0.5625, 0.9806, 0.589, 0.9806, 0.5804, 0.9626, 0.5625, 0.9559, 0.589, 0.9806, 0.9025, 0.9806, 0.9178, 0.9626, 0.5804, 0.9626, 0.5625, 0.9806, 0.589, 0.9806, 0.589, 0.9806, 0.5625, 0.9806, 0.589, 0.9806, 0.9025, 0.9806, 0.9025, 0.9806, 0.589, 0.9806, 0.5625, 0.9559, 0.5804, 0.9626, 0.589, 0.9806, 0.5625, 0.9806, 0.5804, 0.9626, 0.9178, 0.9626, 0.9025, 0.9806, 0.589, 0.9806, 0.9333, 0.9559, 0.9178, 0.9626, 0.9178, 0.5422, 0.9333, 0.5422, 0.5625, 0.9559, 0.5625, 0.9559, 0.5625, 0.5422, 0.5625, 0.5422, 0.9178, 0.5422, 0.9333, 0.5422, 0.9333, 0.5422, 0.9178, 0.5422, 0.5625, 0.5422, 0.5804, 0.5422, 0.5804, 0.5422, 0.5625, 0.5422, 0.9178, 0.9626, 0.9178, 0.9626, 0.9178, 0.5422, 0.9178, 0.5422, 0.9178, 0.9626, 0.9333, 0.9559, 0.9333, 0.5422, 0.9178, 0.5422, 0.9333, 0.9559, 0.9333, 0.9559, 0.9333, 0.5422, 0.9333, 0.5422, 0.5625, 0.9559, 0.5804, 0.9626, 0.5804, 0.5422, 0.5625, 0.5422, 0.5804, 0.9626, 0.5804, 0.9626, 0.5804, 0.5422, 0.5804, 0.5422, 0.5804, 0.9626, 0.5625, 0.9559, 0.5625, 0.5422, 0.5804, 0.5422, 0.8387, 0.9779, 0.8477, 0.974, 0.8477, 0.9884, 0.8297, 0.9884, 0.8297, 0.9884, 0.8477, 0.9884, 0.8477, 0.9884, 0.8297, 0.9884, 0.8297, 0.9884, 0.8477, 0.9884, 0.8477, 0.974, 0.8387, 0.9779, 0.6315, 0.9884, 0.6315, 0.9884, 0.6315, 0.974, 0.6315, 0.974, 0.8477, 0.9884, 0.8477, 0.9884, 0.8477, 0.974, 0.8477, 0.974, 0.642, 0.9779, 0.8387, 0.9779, 0.8387, 0.9779, 0.642, 0.9779, 0.6315, 0.9884, 0.647, 0.9884, 0.642, 0.9779, 0.6315, 0.974, 0.647, 0.9884, 0.8297, 0.9884, 0.8387, 0.9779, 0.642, 0.9779, 0.6315, 0.9884, 0.647, 0.9884, 0.647, 0.9884, 0.6315, 0.9884, 0.647, 0.9884, 0.8297, 0.9884, 0.8297, 0.9884, 0.647, 0.9884, 0.6315, 0.974, 0.642, 0.9779, 0.647, 0.9884, 0.6315, 0.9884, 0.642, 0.9779, 0.8387, 0.9779, 0.8297, 0.9884, 0.647, 0.9884, 0.8477, 0.974, 0.8387, 0.9779, 0.8387, 0.5453, 0.8477, 0.5453, 0.6315, 0.974, 0.6315, 0.974, 0.6315, 0.5453, 0.6315, 0.5453, 0.6315, 0.5453, 0.6315, 0.5453, 0.6315, 0.5341, 0.6315, 0.5341, 0.642, 0.5453, 0.6315, 0.5453, 0.6315, 0.5341, 0.642, 0.5341, 0.8387, 0.9779, 0.8387, 0.9779, 0.8387, 0.5453, 0.8387, 0.5453, 0.8387, 0.9779, 0.8477, 0.974, 0.8477, 0.5453, 0.8387, 0.5453, 0.8477, 0.974, 0.8477, 0.974, 0.8477, 0.5453, 0.8477, 0.5453, 0.6315, 0.974, 0.642, 0.9779, 0.642, 0.5453, 0.6315, 0.5453, 0.642, 0.9779, 0.642, 0.9779, 0.642, 0.5453, 0.642, 0.5453, 0.642, 0.9779, 0.6315, 0.974, 0.6315, 0.5453, 0.642, 0.5453, 0.8387, 0.5341, 0.8477, 0.5341, 0.8477, 0.5341, 0.8387, 0.5341, 0.6315, 0.5341, 0.642, 0.5341, 0.642, 0.5341, 0.6315, 0.5341, 0.8477, 0.5453, 0.8387, 0.5453, 0.8387, 0.5341, 0.8477, 0.5341, 0.8387, 0.5453, 0.8477, 0.5453, 0.8477, 0.5341, 0.8387, 0.5341, 0.8477, 0.5453, 0.8477, 0.5453, 0.8477, 0.5341, 0.8477, 0.5341, 0.6315, 0.5453, 0.642, 0.5453, 0.642, 0.5341, 0.6315, 0.5341, 0.642, 0.5453, 0.8387, 0.5453, 0.8387, 0.5453, 0.642, 0.5453, 0.642, 0.5341, 0.8387, 0.5341, 0.8387, 0.5453, 0.642, 0.5453, 0.642, 0.5341, 0.642, 0.5341, 0.8387, 0.5341, 0.8387, 0.5341])
me_cube.materials.append(mat_material)
me_cube.use_mirror_vertex_groups = False
me_cube.update()

# ---- objects
ob_cube = bpy.data.objects.new('Cube', me_cube)

# ---- transforms, parenting, visibility, modifiers, constraints
ob_cube.location = (0.0, 0.0, 0.0)
ob_cube.lock_rotations_4d = False
ob_cube.empty_display_type = 'ARROWS'
ob_cube.lineart.crease_threshold = 0.0
_vg = ob_cube.vertex_groups.new(name='Group')
_vg = ob_cube.vertex_groups.new(name='Trim')
_m = ob_cube.modifiers.new('Mirror', 'MIRROR')
_m.use_axis = (False, True, False)
_m.use_clip = True

# ---- collection membership
col_collection.objects.link(ob_cube)

# ---- scene / render settings (as saved in the file)
scene.frame_start = 1; scene.frame_end = 250; scene.frame_set(182)
scene.render.engine = 'BLENDER_EEVEE_NEXT'
scene.cycles.sampling_pattern = 'TABULATED_SOBOL'
bpy.context.view_layer.update()

# ---- added for rendering (the .blend has no active camera and no usable light): camera, sun
cam_auto = bpy.data.cameras.new('AutoCamera')
cam_auto.lens = 50.0
cam_auto.sensor_width = 36.0
cam_auto.clip_end = 1000.0
ob_auto_camera = bpy.data.objects.new('AutoCamera', cam_auto)
scene.collection.objects.link(ob_auto_camera)
ob_auto_camera.location = (36.3189, -42.1772, 34.8077)
ob_auto_camera.rotation_euler = (1.09748, -7.21219e-08, 0.694738)
scene.camera = ob_auto_camera
light_auto_sun = bpy.data.lights.new('AutoSun', 'SUN')
light_auto_sun.energy = 3.0
light_auto_sun.angle = 0.0523599
ob_auto_sun = bpy.data.objects.new('AutoSun', light_auto_sun)
scene.collection.objects.link(ob_auto_sun)
ob_auto_sun.rotation_euler = (0.872665, 0.174533, 0.523599)
bpy.context.view_layer.update()
